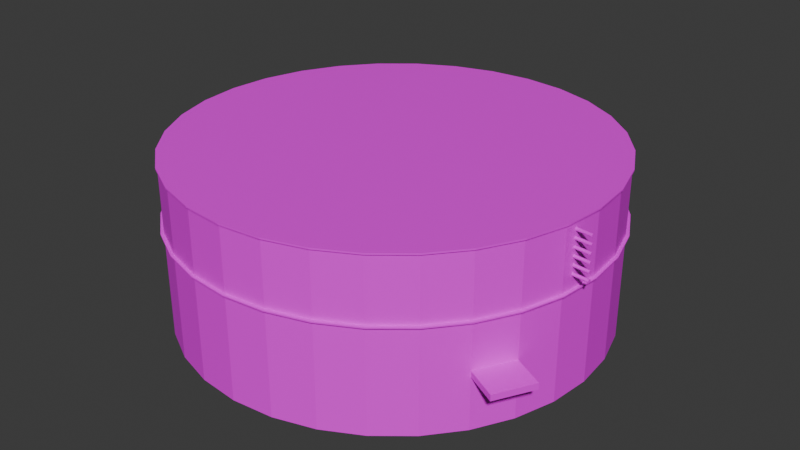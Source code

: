# Source: OilDrum.001.blend  (saved by Blender 4.1.23; exported with 4.5.12 LTS)
import bpy
from mathutils import Matrix  # noqa: F401  (used for matrix-valued properties, if any)

bpy.ops.wm.read_factory_settings(use_empty=True)
scene = bpy.context.scene
scene.name = 'Scene'

# ---- collections
col_collection = bpy.data.collections.new('Collection'); scene.collection.children.link(col_collection)

# ---- images (referenced by path relative to the original .blend; pixels are not part of the script)
import os
ASSET_DIR = os.environ.get("B2B_ASSET_DIR", "")  # directory of the original .blend (textures are referenced by path, not embedded)
HERE = os.path.dirname(os.path.abspath(__file__))  # packed textures are extracted next to this script under _unpacked/

def load_image(name, relpath, width, height, colorspace="sRGB"):
    """Load a texture the original file referenced (path relative to the .blend, or extracted next to this script)."""
    p = next((c for c in (os.path.join(HERE, relpath), os.path.join(ASSET_DIR, relpath)) if relpath and os.path.exists(c)), "")
    if p:
        img = bpy.data.images.load(p, check_existing=True)
        img.name = name
    else:  # same state as the original file: an image datablock whose file is absent (Cycles renders it pink)
        img = bpy.data.images.new(name, width, height)
        img.source = "FILE"
        img.filepath = "//" + (relpath or name)
    img.colorspace_settings.name = colorspace
    return img
img_oildrum_001_png = load_image('OilDrum.001.png', 'OilDrum.001.png', 1024, 1024, 'sRGB')

# ---- materials (node trees are filled in below, after node groups)
mat_material = bpy.data.materials.new('Material')
mat_material.alpha_threshold = 0.0
mat_material.use_transparent_shadow = False
mat_material.roughness = 0.5
mat_material.line_color = (0.0, 0.0, 0.0, 1.0)

# ---- material node trees
mat_material.use_nodes = True; mat_material.node_tree.nodes.clear()
_N = mat_material.node_tree.nodes; _L = mat_material.node_tree.links
n0 = _N.new('ShaderNodeOutputMaterial'); n0.name = 'Material Output'; n0.location = (300, 300)
n1 = _N.new('ShaderNodeBsdfPrincipled'); n1.name = 'Principled BSDF'; n1.location = (10, 300)
n1.inputs[3].default_value = 1.45
n2 = _N.new('ShaderNodeTexImage'); n2.name = 'Image Texture'; n2.location = (-280, 260)
n2.image = img_oildrum_001_png
n2.interpolation = 'Closest'
_L.new(n1.outputs[0], n0.inputs[0])
_L.new(n2.outputs[0], n1.inputs[0])
n0.is_active_output = True

# ---- world
world_world = bpy.data.worlds.new('World'); scene.world = world_world
world_world.use_nodes = True; world_world.node_tree.nodes.clear()
_N = world_world.node_tree.nodes; _L = world_world.node_tree.links
n0 = _N.new('ShaderNodeOutputWorld'); n0.name = 'World Output'; n0.location = (300, 300)
n1 = _N.new('ShaderNodeBackground'); n1.name = 'Background'; n1.location = (10, 300)
n1.inputs[0].default_value = (0.05088, 0.05088, 0.05088, 1.0)
_L.new(n1.outputs[0], n0.inputs[0])
n0.is_active_output = True
world_world.color = (0.05088, 0.05088, 0.05088)
world_world.use_sun_shadow = False
world_world.sun_shadow_jitter_overblur = 0.0

# ---- meshes
me_cylinder = bpy.data.meshes.new('Cylinder')
me_cylinder.from_pydata([(0.0, -6.521, 0.0), (0.0, -6.521, 5.159), (-1.272, -6.396, 0.0), (-1.272, -6.396, 5.159), (-2.496, -6.025, 0.0), (-2.496, -6.025, 5.159), (-3.623, -5.422, 0.0), (-3.623, -5.422, 5.159), (-4.611, -4.611, 0.0), (-4.611, -4.611, 5.159), (-5.422, -3.623, 0.0), (-5.422, -3.623, 5.159), (-6.025, -2.496, 0.0), (-6.025, -2.496, 5.159), (-6.396, -1.272, 0.0), (-6.396, -1.272, 5.159), (-6.521, 0.0, 0.0), (-6.521, 0.0, 5.159), (-6.396, 1.272, 0.0), (-6.396, 1.272, 5.159), (-6.025, 2.496, 0.0), (-6.025, 2.496, 5.159), (-5.422, 3.623, 0.0), (-5.422, 3.623, 5.159), (-4.611, 4.611, 0.0), (-4.611, 4.611, 5.159), (-3.623, 5.422, 0.0), (-3.623, 5.422, 5.159), (-2.496, 6.025, 0.0), (-2.496, 6.025, 5.159), (-1.272, 6.396, 0.0), (-1.272, 6.396, 5.159), (0.0, 6.521, 0.0), (0.0, 6.521, 5.159), (1.272, 6.396, 0.0), (1.272, 6.396, 5.159), (2.496, 6.025, 0.0), (2.496, 6.025, 5.159), (3.623, 5.422, 0.0), (3.623, 5.422, 5.159), (4.611, 4.611, 0.0), (4.611, 4.611, 5.159), (5.422, 3.623, 0.0), (5.422, 3.623, 5.159), (6.025, 2.496, 0.0), (6.025, 2.496, 5.159), (6.396, 1.272, 0.0), (6.396, 1.272, 5.159), (6.521, 0.0, 0.0), (6.521, 0.0, 5.159), (6.396, -1.272, 0.0), (6.396, -1.272, 5.159), (6.025, -2.496, 0.0), (6.025, -2.496, 5.159), (5.422, -3.623, 0.0), (5.422, -3.623, 5.159), (4.611, -4.611, 0.0), (4.611, -4.611, 5.159), (3.623, -5.422, 0.0), (3.623, -5.422, 5.159), (2.496, -6.025, 0.0), (2.496, -6.025, 5.159), (1.272, -6.396, 0.0), (1.272, -6.396, 5.159), (0.0, -6.521, 3.21), (-1.272, -6.396, 3.21), (-2.496, -6.025, 3.21), (-3.623, -5.422, 3.21), (-4.611, -4.611, 3.21), (-5.422, -3.623, 3.21), (-6.025, -2.496, 3.21), (-6.396, -1.272, 3.21), (-6.521, 0.0, 3.21), (-6.396, 1.272, 3.21), (-6.025, 2.496, 3.21), (-5.422, 3.623, 3.21), (-4.611, 4.611, 3.21), (-3.623, 5.422, 3.21), (-2.496, 6.025, 3.21), (-1.272, 6.396, 3.21), (0.0, 6.521, 3.21), (1.272, 6.396, 3.21), (2.496, 6.025, 3.21), (3.623, 5.422, 3.21), (4.611, 4.611, 3.21), (5.422, 3.623, 3.21), (6.025, 2.496, 3.21), (6.396, 1.272, 3.21), (6.521, 0.0, 3.21), (6.396, -1.272, 3.21), (6.025, -2.496, 3.21), (5.422, -3.623, 3.21), (4.611, -4.611, 3.21), (3.623, -5.422, 3.21), (2.496, -6.025, 3.21), (1.272, -6.396, 3.21), (-1.272, -6.396, 3.171), (-2.496, -6.025, 3.171), (-3.623, -5.422, 3.171), (-4.611, -4.611, 3.171), (-5.422, -3.623, 3.171), (-6.025, -2.496, 3.171), (-6.396, -1.272, 3.171), (-6.521, 0.0, 3.171), (-6.396, 1.272, 3.171), (-6.025, 2.496, 3.171), (-5.422, 3.623, 3.171), (-4.611, 4.611, 3.171), (-3.623, 5.422, 3.171), (-2.496, 6.025, 3.171), (-1.272, 6.396, 3.171), (0.0, 6.521, 3.171), (1.272, 6.396, 3.171), (2.496, 6.025, 3.171), (3.623, 5.422, 3.171), (4.611, 4.611, 3.171), (5.422, 3.623, 3.171), (6.025, 2.496, 3.171), (6.396, 1.272, 3.171), (6.521, 0.0, 3.171), (6.396, -1.272, 3.171), (6.025, -2.496, 3.171), (5.422, -3.623, 3.171), (4.611, -4.611, 3.171), (3.623, -5.422, 3.171), (2.496, -6.025, 3.171), (1.272, -6.396, 3.171), (0.0, -6.521, 3.171), (0.0, -6.521, 3.171), (0.0, -6.521, 3.21), (1.272, -6.396, 3.21), (2.496, -6.025, 3.21), (3.623, -5.422, 3.21), (4.611, -4.611, 3.21), (5.422, -3.623, 3.21), (6.025, -2.496, 3.21), (6.396, -1.272, 3.21), (6.521, 0.0, 3.21), (6.396, 1.272, 3.21), (6.025, 2.496, 3.21), (5.422, 3.623, 3.21), (4.611, 4.611, 3.21), (3.623, 5.422, 3.21), (2.496, 6.025, 3.21), (1.272, 6.396, 3.21), (0.0, 6.521, 3.21), (-1.272, 6.396, 3.21), (-2.496, 6.025, 3.21), (-3.623, 5.422, 3.21), (-4.611, 4.611, 3.21), (-5.422, 3.623, 3.21), (-6.025, 2.496, 3.21), (-6.396, 1.272, 3.21), (-6.521, 0.0, 3.21), (-6.396, -1.272, 3.21), (-6.025, -2.496, 3.21), (-5.422, -3.623, 3.21), (-4.611, -4.611, 3.21), (-3.623, -5.422, 3.21), (-2.496, -6.025, 3.21), (-1.272, -6.396, 3.21), (-1.272, -6.396, 3.171), (-2.496, -6.025, 3.171), (-3.623, -5.422, 3.171), (-4.611, -4.611, 3.171), (-5.422, -3.623, 3.171), (-6.025, -2.496, 3.171), (-6.396, -1.272, 3.171), (-6.521, 0.0, 3.171), (-6.396, 1.272, 3.171), (-6.025, 2.496, 3.171), (-5.422, 3.623, 3.171), (-4.611, 4.611, 3.171), (-3.623, 5.422, 3.171), (-2.496, 6.025, 3.171), (-1.272, 6.396, 3.171), (0.0, 6.521, 3.171), (1.272, 6.396, 3.171), (2.496, 6.025, 3.171), (3.623, 5.422, 3.171), (4.611, 4.611, 3.171), (5.422, 3.623, 3.171), (6.025, 2.496, 3.171), (6.396, 1.272, 3.171), (6.521, 0.0, 3.171), (6.396, -1.272, 3.171), (6.025, -2.496, 3.171), (5.422, -3.623, 3.171), (4.611, -4.611, 3.171), (3.623, -5.422, 3.171), (2.496, -6.025, 3.171), (1.272, -6.396, 3.171), (0.0, -6.619, 3.171), (0.0, -6.619, 3.21), (1.291, -6.492, 3.21), (2.533, -6.115, 3.21), (3.677, -5.504, 3.21), (4.68, -4.68, 3.21), (5.504, -3.677, 3.21), (6.115, -2.533, 3.21), (6.492, -1.291, 3.21), (6.619, 0.0, 3.21), (6.492, 1.291, 3.21), (6.115, 2.533, 3.21), (5.504, 3.677, 3.21), (4.68, 4.68, 3.21), (3.677, 5.504, 3.21), (2.533, 6.115, 3.21), (1.291, 6.492, 3.21), (0.0, 6.619, 3.21), (-1.291, 6.492, 3.21), (-2.533, 6.115, 3.21), (-3.677, 5.504, 3.21), (-4.68, 4.68, 3.21), (-5.504, 3.677, 3.21), (-6.115, 2.533, 3.21), (-6.492, 1.291, 3.21), (-6.619, 0.0, 3.21), (-6.492, -1.291, 3.21), (-6.115, -2.533, 3.21), (-5.504, -3.677, 3.21), (-4.68, -4.68, 3.21), (-3.677, -5.504, 3.21), (-2.533, -6.115, 3.21), (-1.291, -6.492, 3.21), (-1.291, -6.492, 3.171), (-2.533, -6.115, 3.171), (-3.677, -5.504, 3.171), (-4.68, -4.68, 3.171), (-5.504, -3.677, 3.171), (-6.115, -2.533, 3.171), (-6.492, -1.291, 3.171), (-6.619, 0.0, 3.171), (-6.492, 1.291, 3.171), (-6.115, 2.533, 3.171), (-5.504, 3.677, 3.171), (-4.68, 4.68, 3.171), (-3.677, 5.504, 3.171), (-2.533, 6.115, 3.171), (-1.291, 6.492, 3.171), (0.0, 6.619, 3.171), (1.291, 6.492, 3.171), (2.533, 6.115, 3.171), (3.677, 5.504, 3.171), (4.68, 4.68, 3.171), (5.504, 3.677, 3.171), (6.115, 2.533, 3.171), (6.492, 1.291, 3.171), (6.619, 0.0, 3.171), (6.492, -1.291, 3.171), (6.115, -2.533, 3.171), (5.504, -3.677, 3.171), (4.68, -4.68, 3.171), (3.677, -5.504, 3.171), (2.533, -6.115, 3.171), (1.291, -6.492, 3.171), (6.025, -2.496, 1.585), (5.422, -3.623, 1.769), (5.422, -3.623, 1.585), (6.959, -2.995, 1.769), (6.025, -2.496, 1.769), (6.357, -4.122, 1.585), (6.959, -2.995, 1.585), (6.357, -4.122, 1.769), (0.0, -6.521, 5.11), (-1.272, -6.396, 5.11), (-2.496, -6.025, 5.11), (-3.623, -5.422, 5.11), (-4.611, -4.611, 5.11), (-5.422, -3.623, 5.11), (-6.025, -2.496, 5.11), (-6.396, -1.272, 5.11), (-6.521, 0.0, 5.11), (-6.396, 1.272, 5.11), (-6.025, 2.496, 5.11), (-5.422, 3.623, 5.11), (-4.611, 4.611, 5.11), (-3.623, 5.422, 5.11), (-2.496, 6.025, 5.11), (-1.272, 6.396, 5.11), (0.0, 6.521, 5.11), (1.272, 6.396, 5.11), (2.496, 6.025, 5.11), (3.623, 5.422, 5.11), (4.611, 4.611, 5.11), (5.422, 3.623, 5.11), (6.025, 2.496, 5.11), (6.396, 1.272, 5.11), (6.521, 0.0, 5.11), (6.396, -1.272, 5.11), (6.025, -2.496, 5.11), (5.422, -3.623, 5.11), (4.611, -4.611, 5.11), (3.623, -5.422, 5.11), (2.496, -6.025, 5.11), (1.272, -6.396, 5.11), (-1.282, -6.444, 5.159), (0.0, -6.57, 5.159), (0.0, -6.57, 5.11), (-2.514, -6.07, 5.159), (-3.65, -5.463, 5.159), (-4.646, -4.646, 5.159), (-5.463, -3.65, 5.159), (-6.07, -2.514, 5.159), (-6.444, -1.282, 5.159), (-6.57, 0.0, 5.159), (-6.444, 1.282, 5.159), (-6.07, 2.514, 5.159), (-5.463, 3.65, 5.159), (-4.646, 4.646, 5.159), (-3.65, 5.463, 5.159), (-2.514, 6.07, 5.159), (-1.282, 6.444, 5.159), (0.0, 6.57, 5.159), (1.282, 6.444, 5.159), (2.514, 6.07, 5.159), (3.65, 5.463, 5.159), (4.646, 4.646, 5.159), (5.463, 3.65, 5.159), (6.07, 2.514, 5.159), (6.444, 1.282, 5.159), (6.57, 0.0, 5.159), (6.444, -1.282, 5.159), (6.07, -2.514, 5.159), (5.463, -3.65, 5.159), (4.646, -4.646, 5.159), (3.65, -5.463, 5.159), (2.514, -6.07, 5.159), (1.282, -6.444, 5.159), (-1.282, -6.444, 5.11), (-2.514, -6.07, 5.11), (-3.65, -5.463, 5.11), (-4.646, -4.646, 5.11), (-5.463, -3.65, 5.11), (-6.07, -2.514, 5.11), (-6.444, -1.282, 5.11), (-6.57, 0.0, 5.11), (-6.444, 1.282, 5.11), (-6.07, 2.514, 5.11), (-5.463, 3.65, 5.11), (-4.646, 4.646, 5.11), (-3.65, 5.463, 5.11), (-2.514, 6.07, 5.11), (-1.282, 6.444, 5.11), (0.0, 6.57, 5.11), (1.282, 6.444, 5.11), (2.514, 6.07, 5.11), (3.65, 5.463, 5.11), (4.646, 4.646, 5.11), (5.463, 3.65, 5.11), (6.07, 2.514, 5.11), (6.444, 1.282, 5.11), (6.57, 0.0, 5.11), (6.444, -1.282, 5.11), (6.07, -2.514, 5.11), (5.463, -3.65, 5.11), (4.646, -4.646, 5.11), (3.65, -5.463, 5.11), (2.514, -6.07, 5.11), (1.282, -6.444, 5.11), (6.388, -0.8414, 3.641), (6.388, -0.8414, 3.631), (6.388, -0.8433, 3.622), (6.388, -0.847, 3.613), (6.387, -0.8525, 3.604), (6.387, -0.8594, 3.598), (6.386, -0.8675, 3.592), (6.385, -0.8765, 3.588), (6.384, -0.8861, 3.586), (6.383, -0.8958, 3.586), (6.382, -0.9054, 3.588), (6.381, -0.9144, 3.592), (6.38, -0.9225, 3.598), (6.38, -0.9294, 3.604), (6.379, -0.9348, 3.613), (6.379, -0.9385, 3.622), (6.379, -0.9404, 3.631), (6.379, -0.9404, 3.641), (6.379, -0.9385, 3.651), (6.379, -0.9348, 3.66), (6.38, -0.9294, 3.668), (6.38, -0.9225, 3.675), (6.381, -0.9144, 3.68), (6.382, -0.9054, 3.684), (6.383, -0.8958, 3.686), (6.384, -0.8861, 3.686), (6.385, -0.8765, 3.684), (6.386, -0.8675, 3.68), (6.387, -0.8594, 3.675), (6.387, -0.8525, 3.668), (6.388, -0.847, 3.66), (6.388, -0.8433, 3.651), (6.936, -0.8953, 3.631), (6.936, -0.8953, 3.641), (6.935, -0.8972, 3.622), (6.935, -0.9009, 3.613), (6.934, -0.9064, 3.604), (6.934, -0.9133, 3.598), (6.933, -0.9214, 3.592), (6.932, -0.9304, 3.588), (6.931, -0.94, 3.586), (6.93, -0.9497, 3.586), (6.929, -0.9593, 3.588), (6.928, -0.9683, 3.592), (6.928, -0.9764, 3.598), (6.927, -0.9833, 3.604), (6.926, -0.9887, 3.613), (6.926, -0.9924, 3.622), (6.926, -0.9943, 3.631), (6.926, -0.9943, 3.641), (6.926, -0.9924, 3.651), (6.926, -0.9887, 3.66), (6.927, -0.9833, 3.668), (6.928, -0.9764, 3.675), (6.928, -0.9683, 3.68), (6.929, -0.9593, 3.684), (6.93, -0.9497, 3.686), (6.931, -0.94, 3.686), (6.932, -0.9304, 3.684), (6.933, -0.9214, 3.68), (6.934, -0.9133, 3.675), (6.934, -0.9064, 3.668), (6.935, -0.9009, 3.66), (6.935, -0.8972, 3.651), (6.388, -0.8414, 3.891), (6.388, -0.8414, 3.881), (6.388, -0.8433, 3.872), (6.388, -0.847, 3.863), (6.387, -0.8525, 3.854), (6.387, -0.8594, 3.848), (6.386, -0.8675, 3.842), (6.385, -0.8765, 3.838), (6.384, -0.8861, 3.836), (6.383, -0.8958, 3.836), (6.382, -0.9054, 3.838), (6.381, -0.9144, 3.842), (6.38, -0.9225, 3.848), (6.38, -0.9294, 3.854), (6.379, -0.9348, 3.863), (6.379, -0.9385, 3.872), (6.379, -0.9404, 3.881), (6.379, -0.9404, 3.891), (6.379, -0.9385, 3.901), (6.379, -0.9348, 3.91), (6.38, -0.9294, 3.918), (6.38, -0.9225, 3.925), (6.381, -0.9144, 3.93), (6.382, -0.9054, 3.934), (6.383, -0.8958, 3.936), (6.384, -0.8861, 3.936), (6.385, -0.8765, 3.934), (6.386, -0.8675, 3.93), (6.387, -0.8594, 3.925), (6.387, -0.8525, 3.918), (6.388, -0.847, 3.91), (6.388, -0.8433, 3.901), (6.936, -0.8953, 3.881), (6.936, -0.8953, 3.891), (6.935, -0.8972, 3.872), (6.935, -0.9009, 3.863), (6.934, -0.9064, 3.854), (6.934, -0.9133, 3.848), (6.933, -0.9214, 3.842), (6.932, -0.9304, 3.838), (6.931, -0.94, 3.836), (6.93, -0.9497, 3.836), (6.929, -0.9593, 3.838), (6.928, -0.9683, 3.842), (6.928, -0.9764, 3.848), (6.927, -0.9833, 3.854), (6.926, -0.9887, 3.863), (6.926, -0.9924, 3.872), (6.926, -0.9943, 3.881), (6.926, -0.9943, 3.891), (6.926, -0.9924, 3.901), (6.926, -0.9887, 3.91), (6.927, -0.9833, 3.918), (6.928, -0.9764, 3.925), (6.928, -0.9683, 3.93), (6.929, -0.9593, 3.934), (6.93, -0.9497, 3.936), (6.931, -0.94, 3.936), (6.932, -0.9304, 3.934), (6.933, -0.9214, 3.93), (6.934, -0.9133, 3.925), (6.934, -0.9064, 3.918), (6.935, -0.9009, 3.91), (6.935, -0.8972, 3.901), (6.388, -0.8414, 4.141), (6.388, -0.8414, 4.131), (6.388, -0.8433, 4.122), (6.388, -0.847, 4.113), (6.387, -0.8525, 4.104), (6.387, -0.8594, 4.098), (6.386, -0.8675, 4.092), (6.385, -0.8765, 4.088), (6.384, -0.8861, 4.086), (6.383, -0.8958, 4.086), (6.382, -0.9054, 4.088), (6.381, -0.9144, 4.092), (6.38, -0.9225, 4.098), (6.38, -0.9294, 4.104), (6.379, -0.9348, 4.113), (6.379, -0.9385, 4.122), (6.379, -0.9404, 4.131), (6.379, -0.9404, 4.141), (6.379, -0.9385, 4.151), (6.379, -0.9348, 4.16), (6.38, -0.9294, 4.168), (6.38, -0.9225, 4.175), (6.381, -0.9144, 4.18), (6.382, -0.9054, 4.184), (6.383, -0.8958, 4.186), (6.384, -0.8861, 4.186), (6.385, -0.8765, 4.184), (6.386, -0.8675, 4.18), (6.387, -0.8594, 4.175), (6.387, -0.8525, 4.168), (6.388, -0.847, 4.16), (6.388, -0.8433, 4.151), (6.936, -0.8953, 4.131), (6.936, -0.8953, 4.141), (6.935, -0.8972, 4.122), (6.935, -0.9009, 4.113), (6.934, -0.9064, 4.104), (6.934, -0.9133, 4.098), (6.933, -0.9214, 4.092), (6.932, -0.9304, 4.088), (6.931, -0.94, 4.086), (6.93, -0.9497, 4.086), (6.929, -0.9593, 4.088), (6.928, -0.9683, 4.092), (6.928, -0.9764, 4.098), (6.927, -0.9833, 4.104), (6.926, -0.9887, 4.113), (6.926, -0.9924, 4.122), (6.926, -0.9943, 4.131), (6.926, -0.9943, 4.141), (6.926, -0.9924, 4.151), (6.926, -0.9887, 4.16), (6.927, -0.9833, 4.168), (6.928, -0.9764, 4.175), (6.928, -0.9683, 4.18), (6.929, -0.9593, 4.184), (6.93, -0.9497, 4.186), (6.931, -0.94, 4.186), (6.932, -0.9304, 4.184), (6.933, -0.9214, 4.18), (6.934, -0.9133, 4.175), (6.934, -0.9064, 4.168), (6.935, -0.9009, 4.16), (6.935, -0.8972, 4.151), (6.388, -0.8414, 4.391), (6.388, -0.8414, 4.381), (6.388, -0.8433, 4.372), (6.388, -0.847, 4.363), (6.387, -0.8525, 4.354), (6.387, -0.8594, 4.348), (6.386, -0.8675, 4.342), (6.385, -0.8765, 4.338), (6.384, -0.8861, 4.336), (6.383, -0.8958, 4.336), (6.382, -0.9054, 4.338), (6.381, -0.9144, 4.342), (6.38, -0.9225, 4.348), (6.38, -0.9294, 4.354), (6.379, -0.9348, 4.363), (6.379, -0.9385, 4.372), (6.379, -0.9404, 4.381), (6.379, -0.9404, 4.391), (6.379, -0.9385, 4.401), (6.379, -0.9348, 4.41), (6.38, -0.9294, 4.418), (6.38, -0.9225, 4.425), (6.381, -0.9144, 4.43), (6.382, -0.9054, 4.434), (6.383, -0.8958, 4.436), (6.384, -0.8861, 4.436), (6.385, -0.8765, 4.434), (6.386, -0.8675, 4.43), (6.387, -0.8594, 4.425), (6.387, -0.8525, 4.418), (6.388, -0.847, 4.41), (6.388, -0.8433, 4.401), (6.936, -0.8953, 4.381), (6.936, -0.8953, 4.391), (6.935, -0.8972, 4.372), (6.935, -0.9009, 4.363), (6.934, -0.9064, 4.354), (6.934, -0.9133, 4.348), (6.933, -0.9214, 4.342), (6.932, -0.9304, 4.338), (6.931, -0.94, 4.336), (6.93, -0.9497, 4.336), (6.929, -0.9593, 4.338), (6.928, -0.9683, 4.342), (6.928, -0.9764, 4.348), (6.927, -0.9833, 4.354), (6.926, -0.9887, 4.363), (6.926, -0.9924, 4.372), (6.926, -0.9943, 4.381), (6.926, -0.9943, 4.391), (6.926, -0.9924, 4.401), (6.926, -0.9887, 4.41), (6.927, -0.9833, 4.418), (6.928, -0.9764, 4.425), (6.928, -0.9683, 4.43), (6.929, -0.9593, 4.434), (6.93, -0.9497, 4.436), (6.931, -0.94, 4.436), (6.932, -0.9304, 4.434), (6.933, -0.9214, 4.43), (6.934, -0.9133, 4.425), (6.934, -0.9064, 4.418), (6.935, -0.9009, 4.41), (6.935, -0.8972, 4.401), (6.388, -0.8414, 4.641), (6.388, -0.8414, 4.631), (6.388, -0.8433, 4.622), (6.388, -0.847, 4.613), (6.387, -0.8525, 4.604), (6.387, -0.8594, 4.598), (6.386, -0.8675, 4.592), (6.385, -0.8765, 4.588), (6.384, -0.8861, 4.586), (6.383, -0.8958, 4.586), (6.382, -0.9054, 4.588), (6.381, -0.9144, 4.592), (6.38, -0.9225, 4.598), (6.38, -0.9294, 4.604), (6.379, -0.9348, 4.613), (6.379, -0.9385, 4.622), (6.379, -0.9404, 4.631), (6.379, -0.9404, 4.641), (6.379, -0.9385, 4.651), (6.379, -0.9348, 4.66), (6.38, -0.9294, 4.668), (6.38, -0.9225, 4.675), (6.381, -0.9144, 4.68), (6.382, -0.9054, 4.684), (6.383, -0.8958, 4.686), (6.384, -0.8861, 4.686), (6.385, -0.8765, 4.684), (6.386, -0.8675, 4.68), (6.387, -0.8594, 4.675), (6.387, -0.8525, 4.668), (6.388, -0.847, 4.66), (6.388, -0.8433, 4.651), (6.936, -0.8953, 4.631), (6.936, -0.8953, 4.641), (6.935, -0.8972, 4.622), (6.935, -0.9009, 4.613), (6.934, -0.9064, 4.604), (6.934, -0.9133, 4.598), (6.933, -0.9214, 4.592), (6.932, -0.9304, 4.588), (6.931, -0.94, 4.586), (6.93, -0.9497, 4.586), (6.929, -0.9593, 4.588), (6.928, -0.9683, 4.592), (6.928, -0.9764, 4.598), (6.927, -0.9833, 4.604), (6.926, -0.9887, 4.613), (6.926, -0.9924, 4.622), (6.926, -0.9943, 4.631), (6.926, -0.9943, 4.641), (6.926, -0.9924, 4.651), (6.926, -0.9887, 4.66), (6.927, -0.9833, 4.668), (6.928, -0.9764, 4.675), (6.928, -0.9683, 4.68), (6.929, -0.9593, 4.684), (6.93, -0.9497, 4.686), (6.931, -0.94, 4.686), (6.932, -0.9304, 4.684), (6.933, -0.9214, 4.68), (6.934, -0.9133, 4.675), (6.934, -0.9064, 4.668), (6.935, -0.9009, 4.66), (6.935, -0.8972, 4.651), (6.388, -0.8414, 4.891), (6.388, -0.8414, 4.881), (6.388, -0.8433, 4.872), (6.388, -0.847, 4.863), (6.387, -0.8525, 4.854), (6.387, -0.8594, 4.848), (6.386, -0.8675, 4.842), (6.385, -0.8765, 4.838), (6.384, -0.8861, 4.836), (6.383, -0.8958, 4.836), (6.382, -0.9054, 4.838), (6.381, -0.9144, 4.842), (6.38, -0.9225, 4.848), (6.38, -0.9294, 4.854), (6.379, -0.9348, 4.863), (6.379, -0.9385, 4.872), (6.379, -0.9404, 4.881), (6.379, -0.9404, 4.891), (6.379, -0.9385, 4.901), (6.379, -0.9348, 4.91), (6.38, -0.9294, 4.918), (6.38, -0.9225, 4.925), (6.381, -0.9144, 4.93), (6.382, -0.9054, 4.934), (6.383, -0.8958, 4.936), (6.384, -0.8861, 4.936), (6.385, -0.8765, 4.934), (6.386, -0.8675, 4.93), (6.387, -0.8594, 4.925), (6.387, -0.8525, 4.918), (6.388, -0.847, 4.91), (6.388, -0.8433, 4.901), (6.936, -0.8953, 4.881), (6.936, -0.8953, 4.891), (6.935, -0.8972, 4.872), (6.935, -0.9009, 4.863), (6.934, -0.9064, 4.854), (6.934, -0.9133, 4.848), (6.933, -0.9214, 4.842), (6.932, -0.9304, 4.838), (6.931, -0.94, 4.836), (6.93, -0.9497, 4.836), (6.929, -0.9593, 4.838), (6.928, -0.9683, 4.842), (6.928, -0.9764, 4.848), (6.927, -0.9833, 4.854), (6.926, -0.9887, 4.863), (6.926, -0.9924, 4.872), (6.926, -0.9943, 4.881), (6.926, -0.9943, 4.891), (6.926, -0.9924, 4.901), (6.926, -0.9887, 4.91), (6.927, -0.9833, 4.918), (6.928, -0.9764, 4.925), (6.928, -0.9683, 4.93), (6.929, -0.9593, 4.934), (6.93, -0.9497, 4.936), (6.931, -0.94, 4.936), (6.932, -0.9304, 4.934), (6.933, -0.9214, 4.93), (6.934, -0.9133, 4.925), (6.934, -0.9064, 4.918), (6.935, -0.9009, 4.91), (6.935, -0.8972, 4.901)], [], [(37, 39, 316, 315), (295, 294, 358, 359), (19, 21, 307, 306), (269, 268, 332, 333), (264, 295, 359, 298), (270, 269, 333, 334), (53, 55, 324, 323), (1, 3, 296, 297), (271, 270, 334, 335), (35, 37, 315, 314), (17, 19, 306, 305), (272, 271, 335, 336), (273, 272, 336, 337), (51, 53, 323, 322), (274, 273, 337, 338), (33, 35, 314, 313), (15, 17, 305, 304), (275, 274, 338, 339), (276, 275, 339, 340), (49, 51, 322, 321), (277, 276, 340, 341), (31, 33, 313, 312), (13, 15, 304, 303), (278, 277, 341, 342), (279, 278, 342, 343), (47, 49, 321, 320), (280, 279, 343, 344), (29, 31, 312, 311), (11, 13, 303, 302), (281, 280, 344, 345), (3, 1, 63, 61, 59, 57, 55, 53, 51, 49, 47, 45, 43, 41, 39, 37, 35, 33, 31, 29, 27, 25, 23, 21, 19, 17, 15, 13, 11, 9, 7, 5), (63, 1, 297, 328), (282, 281, 345, 346), (0, 2, 4, 6, 8, 10, 12, 14, 16, 18, 20, 22, 24, 26, 28, 30, 32, 34, 36, 38, 40, 42, 44, 46, 48, 50, 52, 54, 56, 58, 60, 62), (116, 115, 180, 181), (90, 91, 134, 135), (64, 65, 160, 129), (115, 114, 179, 180), (91, 92, 133, 134), (65, 66, 159, 160), (114, 113, 178, 179), (92, 93, 132, 133), (66, 67, 158, 159), (113, 112, 177, 178), (93, 94, 131, 132), (67, 68, 157, 158), (112, 111, 176, 177), (94, 95, 130, 131), (68, 69, 156, 157), (111, 110, 175, 176), (95, 64, 129, 130), (69, 70, 155, 156), (110, 109, 174, 175), (70, 71, 154, 155), (109, 108, 173, 174), (71, 72, 153, 154), (108, 107, 172, 173), (72, 73, 152, 153), (107, 106, 171, 172), (73, 74, 151, 152), (106, 105, 170, 171), (74, 75, 150, 151), (105, 104, 169, 170), (75, 76, 149, 150), (104, 103, 168, 169), (76, 77, 148, 149), (0, 127, 96, 2), (2, 96, 97, 4), (4, 97, 98, 6), (6, 98, 99, 8), (8, 99, 100, 10), (10, 100, 101, 12), (12, 101, 102, 14), (14, 102, 103, 16), (16, 103, 104, 18), (18, 104, 105, 20), (20, 105, 106, 22), (22, 106, 107, 24), (24, 107, 108, 26), (26, 108, 109, 28), (28, 109, 110, 30), (30, 110, 111, 32), (32, 111, 112, 34), (34, 112, 113, 36), (36, 113, 114, 38), (38, 114, 115, 40), (40, 115, 116, 42), (42, 116, 117, 44), (44, 117, 118, 46), (46, 118, 119, 48), (48, 119, 120, 50), (50, 120, 121, 260, 256, 52), (52, 256, 258, 54), (54, 258, 257, 122, 123, 56), (56, 123, 124, 58), (58, 124, 125, 60), (60, 125, 126, 62), (62, 126, 127, 0), (163, 162, 226, 227), (189, 188, 252, 253), (142, 141, 205, 206), (162, 161, 225, 226), (188, 187, 251, 252), (141, 140, 204, 205), (161, 128, 192, 225), (187, 186, 250, 251), (140, 139, 203, 204), (186, 185, 249, 250), (139, 138, 202, 203), (185, 184, 248, 249), (138, 137, 201, 202), (184, 183, 247, 248), (137, 136, 200, 201), (183, 182, 246, 247), (136, 135, 199, 200), (182, 181, 245, 246), (135, 134, 198, 199), (129, 160, 224, 193), (181, 180, 244, 245), (134, 133, 197, 198), (160, 159, 223, 224), (180, 179, 243, 244), (133, 132, 196, 197), (159, 158, 222, 223), (179, 178, 242, 243), (132, 131, 195, 196), (158, 157, 221, 222), (178, 177, 241, 242), (131, 130, 194, 195), (157, 156, 220, 221), (89, 90, 135, 136), (117, 116, 181, 182), (88, 89, 136, 137), (118, 117, 182, 183), (87, 88, 137, 138), (119, 118, 183, 184), (86, 87, 138, 139), (120, 119, 184, 185), (85, 86, 139, 140), (121, 120, 185, 186), (84, 85, 140, 141), (122, 121, 186, 187), (96, 127, 128, 161), (83, 84, 141, 142), (123, 122, 187, 188), (97, 96, 161, 162), (82, 83, 142, 143), (124, 123, 188, 189), (98, 97, 162, 163), (81, 82, 143, 144), (125, 124, 189, 190), (99, 98, 163, 164), (80, 81, 144, 145), (126, 125, 190, 191), (100, 99, 164, 165), (79, 80, 145, 146), (127, 126, 191, 128), (101, 100, 165, 166), (78, 79, 146, 147), (102, 101, 166, 167), (77, 78, 147, 148), (103, 102, 167, 168), (255, 194, 193, 192), (254, 195, 194, 255), (253, 196, 195, 254), (252, 197, 196, 253), (251, 198, 197, 252), (250, 199, 198, 251), (249, 200, 199, 250), (248, 201, 200, 249), (247, 202, 201, 248), (246, 203, 202, 247), (245, 204, 203, 246), (244, 205, 204, 245), (243, 206, 205, 244), (242, 207, 206, 243), (241, 208, 207, 242), (240, 209, 208, 241), (239, 210, 209, 240), (238, 211, 210, 239), (237, 212, 211, 238), (236, 213, 212, 237), (235, 214, 213, 236), (234, 215, 214, 235), (233, 216, 215, 234), (232, 217, 216, 233), (231, 218, 217, 232), (230, 219, 218, 231), (229, 220, 219, 230), (228, 221, 220, 229), (227, 222, 221, 228), (226, 223, 222, 227), (225, 224, 223, 226), (192, 193, 224, 225), (143, 142, 206, 207), (190, 189, 253, 254), (164, 163, 227, 228), (144, 143, 207, 208), (191, 190, 254, 255), (165, 164, 228, 229), (145, 144, 208, 209), (128, 191, 255, 192), (166, 165, 229, 230), (146, 145, 209, 210), (167, 166, 230, 231), (147, 146, 210, 211), (168, 167, 231, 232), (148, 147, 211, 212), (169, 168, 232, 233), (149, 148, 212, 213), (170, 169, 233, 234), (150, 149, 213, 214), (171, 170, 234, 235), (151, 150, 214, 215), (172, 171, 235, 236), (152, 151, 215, 216), (173, 172, 236, 237), (153, 152, 216, 217), (174, 173, 237, 238), (154, 153, 217, 218), (175, 174, 238, 239), (155, 154, 218, 219), (176, 175, 239, 240), (156, 155, 219, 220), (130, 129, 193, 194), (177, 176, 240, 241), (260, 121, 122, 257), (258, 256, 262, 261), (260, 257, 263, 259), (262, 259, 263, 261), (256, 260, 259, 262), (257, 258, 261, 263), (95, 295, 264, 64), (94, 294, 295, 95), (93, 293, 294, 94), (92, 292, 293, 93), (91, 291, 292, 92), (90, 290, 291, 91), (89, 289, 290, 90), (88, 288, 289, 89), (87, 287, 288, 88), (86, 286, 287, 87), (85, 285, 286, 86), (84, 284, 285, 85), (83, 283, 284, 84), (82, 282, 283, 83), (81, 281, 282, 82), (80, 280, 281, 81), (79, 279, 280, 80), (78, 278, 279, 79), (77, 277, 278, 78), (76, 276, 277, 77), (75, 275, 276, 76), (74, 274, 275, 75), (73, 273, 274, 74), (72, 272, 273, 73), (71, 271, 272, 72), (70, 270, 271, 71), (69, 269, 270, 70), (68, 268, 269, 69), (67, 267, 268, 68), (66, 266, 267, 67), (65, 265, 266, 66), (64, 264, 265, 65), (298, 297, 296, 329), (329, 296, 299, 330), (330, 299, 300, 331), (331, 300, 301, 332), (332, 301, 302, 333), (333, 302, 303, 334), (334, 303, 304, 335), (335, 304, 305, 336), (336, 305, 306, 337), (337, 306, 307, 338), (338, 307, 308, 339), (339, 308, 309, 340), (340, 309, 310, 341), (341, 310, 311, 342), (342, 311, 312, 343), (343, 312, 313, 344), (344, 313, 314, 345), (345, 314, 315, 346), (346, 315, 316, 347), (347, 316, 317, 348), (348, 317, 318, 349), (349, 318, 319, 350), (350, 319, 320, 351), (351, 320, 321, 352), (352, 321, 322, 353), (353, 322, 323, 354), (354, 323, 324, 355), (355, 324, 325, 356), (356, 325, 326, 357), (357, 326, 327, 358), (358, 327, 328, 359), (359, 328, 297, 298), (268, 267, 331, 332), (294, 293, 357, 358), (55, 57, 325, 324), (267, 266, 330, 331), (293, 292, 356, 357), (3, 5, 299, 296), (266, 265, 329, 330), (21, 23, 308, 307), (292, 291, 355, 356), (39, 41, 317, 316), (265, 264, 298, 329), (291, 290, 354, 355), (57, 59, 326, 325), (290, 289, 353, 354), (5, 7, 300, 299), (23, 25, 309, 308), (289, 288, 352, 353), (41, 43, 318, 317), (288, 287, 351, 352), (59, 61, 327, 326), (287, 286, 350, 351), (7, 9, 301, 300), (25, 27, 310, 309), (286, 285, 349, 350), (43, 45, 319, 318), (285, 284, 348, 349), (61, 63, 328, 327), (9, 11, 302, 301), (284, 283, 347, 348), (27, 29, 311, 310), (283, 282, 346, 347), (45, 47, 320, 319), (361, 392, 394, 362), (362, 394, 395, 363), (363, 395, 396, 364), (364, 396, 397, 365), (365, 397, 398, 366), (366, 398, 399, 367), (367, 399, 400, 368), (368, 400, 401, 369), (369, 401, 402, 370), (370, 402, 403, 371), (371, 403, 404, 372), (372, 404, 405, 373), (373, 405, 406, 374), (374, 406, 407, 375), (375, 407, 408, 376), (376, 408, 409, 377), (377, 409, 410, 378), (378, 410, 411, 379), (379, 411, 412, 380), (380, 412, 413, 381), (381, 413, 414, 382), (382, 414, 415, 383), (383, 415, 416, 384), (384, 416, 417, 385), (385, 417, 418, 386), (386, 418, 419, 387), (387, 419, 420, 388), (388, 420, 421, 389), (389, 421, 422, 390), (390, 422, 423, 391), (391, 423, 393, 360), (360, 361, 362, 363, 364, 365, 366, 367, 368, 369, 370, 371, 372, 373, 374, 375, 376, 377, 378, 379, 380, 381, 382, 383, 384, 385, 386, 387, 388, 389, 390, 391), (392, 393, 423, 422, 421, 420, 419, 418, 417, 416, 415, 414, 413, 412, 411, 410, 409, 408, 407, 406, 405, 404, 403, 402, 401, 400, 399, 398, 397, 396, 395, 394), (360, 393, 392, 361), (425, 456, 458, 426), (426, 458, 459, 427), (427, 459, 460, 428), (428, 460, 461, 429), (429, 461, 462, 430), (430, 462, 463, 431), (431, 463, 464, 432), (432, 464, 465, 433), (433, 465, 466, 434), (434, 466, 467, 435), (435, 467, 468, 436), (436, 468, 469, 437), (437, 469, 470, 438), (438, 470, 471, 439), (439, 471, 472, 440), (440, 472, 473, 441), (441, 473, 474, 442), (442, 474, 475, 443), (443, 475, 476, 444), (444, 476, 477, 445), (445, 477, 478, 446), (446, 478, 479, 447), (447, 479, 480, 448), (448, 480, 481, 449), (449, 481, 482, 450), (450, 482, 483, 451), (451, 483, 484, 452), (452, 484, 485, 453), (453, 485, 486, 454), (454, 486, 487, 455), (455, 487, 457, 424), (424, 425, 426, 427, 428, 429, 430, 431, 432, 433, 434, 435, 436, 437, 438, 439, 440, 441, 442, 443, 444, 445, 446, 447, 448, 449, 450, 451, 452, 453, 454, 455), (456, 457, 487, 486, 485, 484, 483, 482, 481, 480, 479, 478, 477, 476, 475, 474, 473, 472, 471, 470, 469, 468, 467, 466, 465, 464, 463, 462, 461, 460, 459, 458), (424, 457, 456, 425), (489, 520, 522, 490), (490, 522, 523, 491), (491, 523, 524, 492), (492, 524, 525, 493), (493, 525, 526, 494), (494, 526, 527, 495), (495, 527, 528, 496), (496, 528, 529, 497), (497, 529, 530, 498), (498, 530, 531, 499), (499, 531, 532, 500), (500, 532, 533, 501), (501, 533, 534, 502), (502, 534, 535, 503), (503, 535, 536, 504), (504, 536, 537, 505), (505, 537, 538, 506), (506, 538, 539, 507), (507, 539, 540, 508), (508, 540, 541, 509), (509, 541, 542, 510), (510, 542, 543, 511), (511, 543, 544, 512), (512, 544, 545, 513), (513, 545, 546, 514), (514, 546, 547, 515), (515, 547, 548, 516), (516, 548, 549, 517), (517, 549, 550, 518), (518, 550, 551, 519), (519, 551, 521, 488), (488, 489, 490, 491, 492, 493, 494, 495, 496, 497, 498, 499, 500, 501, 502, 503, 504, 505, 506, 507, 508, 509, 510, 511, 512, 513, 514, 515, 516, 517, 518, 519), (520, 521, 551, 550, 549, 548, 547, 546, 545, 544, 543, 542, 541, 540, 539, 538, 537, 536, 535, 534, 533, 532, 531, 530, 529, 528, 527, 526, 525, 524, 523, 522), (488, 521, 520, 489), (553, 584, 586, 554), (554, 586, 587, 555), (555, 587, 588, 556), (556, 588, 589, 557), (557, 589, 590, 558), (558, 590, 591, 559), (559, 591, 592, 560), (560, 592, 593, 561), (561, 593, 594, 562), (562, 594, 595, 563), (563, 595, 596, 564), (564, 596, 597, 565), (565, 597, 598, 566), (566, 598, 599, 567), (567, 599, 600, 568), (568, 600, 601, 569), (569, 601, 602, 570), (570, 602, 603, 571), (571, 603, 604, 572), (572, 604, 605, 573), (573, 605, 606, 574), (574, 606, 607, 575), (575, 607, 608, 576), (576, 608, 609, 577), (577, 609, 610, 578), (578, 610, 611, 579), (579, 611, 612, 580), (580, 612, 613, 581), (581, 613, 614, 582), (582, 614, 615, 583), (583, 615, 585, 552), (552, 553, 554, 555, 556, 557, 558, 559, 560, 561, 562, 563, 564, 565, 566, 567, 568, 569, 570, 571, 572, 573, 574, 575, 576, 577, 578, 579, 580, 581, 582, 583), (584, 585, 615, 614, 613, 612, 611, 610, 609, 608, 607, 606, 605, 604, 603, 602, 601, 600, 599, 598, 597, 596, 595, 594, 593, 592, 591, 590, 589, 588, 587, 586), (552, 585, 584, 553), (617, 648, 650, 618), (618, 650, 651, 619), (619, 651, 652, 620), (620, 652, 653, 621), (621, 653, 654, 622), (622, 654, 655, 623), (623, 655, 656, 624), (624, 656, 657, 625), (625, 657, 658, 626), (626, 658, 659, 627), (627, 659, 660, 628), (628, 660, 661, 629), (629, 661, 662, 630), (630, 662, 663, 631), (631, 663, 664, 632), (632, 664, 665, 633), (633, 665, 666, 634), (634, 666, 667, 635), (635, 667, 668, 636), (636, 668, 669, 637), (637, 669, 670, 638), (638, 670, 671, 639), (639, 671, 672, 640), (640, 672, 673, 641), (641, 673, 674, 642), (642, 674, 675, 643), (643, 675, 676, 644), (644, 676, 677, 645), (645, 677, 678, 646), (646, 678, 679, 647), (647, 679, 649, 616), (616, 617, 618, 619, 620, 621, 622, 623, 624, 625, 626, 627, 628, 629, 630, 631, 632, 633, 634, 635, 636, 637, 638, 639, 640, 641, 642, 643, 644, 645, 646, 647), (648, 649, 679, 678, 677, 676, 675, 674, 673, 672, 671, 670, 669, 668, 667, 666, 665, 664, 663, 662, 661, 660, 659, 658, 657, 656, 655, 654, 653, 652, 651, 650), (616, 649, 648, 617), (681, 712, 714, 682), (682, 714, 715, 683), (683, 715, 716, 684), (684, 716, 717, 685), (685, 717, 718, 686), (686, 718, 719, 687), (687, 719, 720, 688), (688, 720, 721, 689), (689, 721, 722, 690), (690, 722, 723, 691), (691, 723, 724, 692), (692, 724, 725, 693), (693, 725, 726, 694), (694, 726, 727, 695), (695, 727, 728, 696), (696, 728, 729, 697), (697, 729, 730, 698), (698, 730, 731, 699), (699, 731, 732, 700), (700, 732, 733, 701), (701, 733, 734, 702), (702, 734, 735, 703), (703, 735, 736, 704), (704, 736, 737, 705), (705, 737, 738, 706), (706, 738, 739, 707), (707, 739, 740, 708), (708, 740, 741, 709), (709, 741, 742, 710), (710, 742, 743, 711), (711, 743, 713, 680), (680, 681, 682, 683, 684, 685, 686, 687, 688, 689, 690, 691, 692, 693, 694, 695, 696, 697, 698, 699, 700, 701, 702, 703, 704, 705, 706, 707, 708, 709, 710, 711), (712, 713, 743, 742, 741, 740, 739, 738, 737, 736, 735, 734, 733, 732, 731, 730, 729, 728, 727, 726, 725, 724, 723, 722, 721, 720, 719, 718, 717, 716, 715, 714), (680, 713, 712, 681)])
_uv = me_cylinder.uv_layers.new(name='UVMap')
_uv.uv.foreach_set('vector', [0.225, 0.02827, 0.2137, 0.05045, 0.2137, 0.05045, 0.225, 0.02827, 0.03125, 0.9952, 0.0625, 0.9952, 0.0625, 0.9952, 0.03125, 0.9952, 0.3141, 0.2032, 0.3104, 0.1582, 0.3104, 0.1582, 0.3141, 0.2032, 0.8438, 0.9952, 0.875, 0.9952, 0.875, 0.9952, 0.8438, 0.9952, 0.0, 0.9952, 0.03125, 0.9952, 0.03125, 0.9952, 0.0, 0.9952, 0.8125, 0.9952, 0.8438, 0.9952, 0.8438, 0.9952, 0.8125, 0.9952, 0.1896, 0.3418, 0.1956, 0.3833, 0.1956, 0.3833, 0.1896, 0.3418, 0.25, 0.49, 0.2628, 0.4854, 0.2628, 0.4854, 0.25, 0.49, 0.7812, 0.9952, 0.8125, 0.9952, 0.8125, 0.9952, 0.7812, 0.9952, 0.2372, 0.01461, 0.225, 0.02827, 0.225, 0.02827, 0.2372, 0.01461, 0.3154, 0.25, 0.3141, 0.2032, 0.3141, 0.2032, 0.3154, 0.25, 0.75, 0.9952, 0.7812, 0.9952, 0.7812, 0.9952, 0.75, 0.9952, 0.7188, 0.9952, 0.75, 0.9952, 0.75, 0.9952, 0.7188, 0.9952, 0.1859, 0.2968, 0.1896, 0.3418, 0.1896, 0.3418, 0.1859, 0.2968, 0.6875, 0.9952, 0.7188, 0.9952, 0.7188, 0.9952, 0.6875, 0.9952, 0.25, 0.01, 0.2372, 0.01461, 0.2372, 0.01461, 0.25, 0.01, 0.3141, 0.2968, 0.3154, 0.25, 0.3154, 0.25, 0.3141, 0.2968, 0.6562, 0.9952, 0.6875, 0.9952, 0.6875, 0.9952, 0.6562, 0.9952, 0.625, 0.9952, 0.6562, 0.9952, 0.6562, 0.9952, 0.625, 0.9952, 0.1846, 0.25, 0.1859, 0.2968, 0.1859, 0.2968, 0.1846, 0.25, 0.5938, 0.9952, 0.625, 0.9952, 0.625, 0.9952, 0.5938, 0.9952, 0.2628, 0.01461, 0.25, 0.01, 0.25, 0.01, 0.2628, 0.01461, 0.3104, 0.3418, 0.3141, 0.2968, 0.3141, 0.2968, 0.3104, 0.3418, 0.5625, 0.9952, 0.5938, 0.9952, 0.5938, 0.9952, 0.5625, 0.9952, 0.5312, 0.9952, 0.5625, 0.9952, 0.5625, 0.9952, 0.5312, 0.9952, 0.1859, 0.2032, 0.1846, 0.25, 0.1846, 0.25, 0.1859, 0.2032, 0.5, 0.9952, 0.5312, 0.9952, 0.5312, 0.9952, 0.5, 0.9952, 0.275, 0.02827, 0.2628, 0.01461, 0.2628, 0.01461, 0.275, 0.02827, 0.3044, 0.3833, 0.3104, 0.3418, 0.3104, 0.3418, 0.3044, 0.3833, 0.4688, 0.9952, 0.5, 0.9952, 0.5, 0.9952, 0.4688, 0.9952, 0.2628, 0.4854, 0.25, 0.49, 0.2372, 0.4854, 0.225, 0.4717, 0.2137, 0.4496, 0.2038, 0.4197, 0.1956, 0.3833, 0.1896, 0.3418, 0.1859, 0.2968, 0.1846, 0.25, 0.1859, 0.2032, 0.1896, 0.1582, 0.1956, 0.1167, 0.2038, 0.08029, 0.2137, 0.05045, 0.225, 0.02827, 0.2372, 0.01461, 0.25, 0.01, 0.2628, 0.01461, 0.275, 0.02827, 0.2863, 0.05045, 0.2962, 0.08029, 0.3044, 0.1167, 0.3104, 0.1582, 0.3141, 0.2032, 0.3154, 0.25, 0.3141, 0.2968, 0.3104, 0.3418, 0.3044, 0.3833, 0.2962, 0.4197, 0.2863, 0.4496, 0.275, 0.4717, 0.2372, 0.4854, 0.25, 0.49, 0.25, 0.49, 0.2372, 0.4854, 0.4375, 0.9952, 0.4688, 0.9952, 0.4688, 0.9952, 0.4375, 0.9952, 0.75, 0.49, 0.7616, 0.4854, 0.7728, 0.4717, 0.7831, 0.4496, 0.7922, 0.4197, 0.7996, 0.3833, 0.8051, 0.3418, 0.8085, 0.2968, 0.8096, 0.25, 0.8085, 0.2032, 0.8051, 0.1582, 0.7996, 0.1167, 0.7922, 0.08029, 0.7831, 0.05045, 0.7728, 0.02827, 0.7616, 0.01461, 0.75, 0.01, 0.7384, 0.01461, 0.7272, 0.02827, 0.7169, 0.05045, 0.7078, 0.08029, 0.7004, 0.1167, 0.6949, 0.1582, 0.6915, 0.2032, 0.6904, 0.25, 0.6915, 0.2968, 0.6949, 0.3418, 0.7004, 0.3833, 0.7078, 0.4197, 0.7169, 0.4496, 0.7272, 0.4717, 0.7384, 0.4854, 0.3438, 0.8073, 0.375, 0.8073, 0.375, 0.8073, 0.3438, 0.8073, 0.1875, 0.8111, 0.1562, 0.8111, 0.1562, 0.8111, 0.1875, 0.8111, 1.0, 0.8111, 0.9688, 0.8111, 0.9688, 0.8111, 1.0, 0.8111, 0.375, 0.8073, 0.4062, 0.8073, 0.4062, 0.8073, 0.375, 0.8073, 0.1562, 0.8111, 0.125, 0.8111, 0.125, 0.8111, 0.1562, 0.8111, 0.9688, 0.8111, 0.9375, 0.8111, 0.9375, 0.8111, 0.9688, 0.8111, 0.4062, 0.8073, 0.4375, 0.8073, 0.4375, 0.8073, 0.4062, 0.8073, 0.125, 0.8111, 0.09375, 0.8111, 0.09375, 0.8111, 0.125, 0.8111, 0.9375, 0.8111, 0.9062, 0.8111, 0.9062, 0.8111, 0.9375, 0.8111, 0.4375, 0.8073, 0.4688, 0.8073, 0.4688, 0.8073, 0.4375, 0.8073, 0.09375, 0.8111, 0.0625, 0.8111, 0.0625, 0.8111, 0.09375, 0.8111, 0.9062, 0.8111, 0.875, 0.8111, 0.875, 0.8111, 0.9062, 0.8111, 0.4688, 0.8073, 0.5, 0.8073, 0.5, 0.8073, 0.4688, 0.8073, 0.0625, 0.8111, 0.03125, 0.8111, 0.03125, 0.8111, 0.0625, 0.8111, 0.875, 0.8111, 0.8438, 0.8111, 0.8438, 0.8111, 0.875, 0.8111, 0.5, 0.8073, 0.5312, 0.8073, 0.5312, 0.8073, 0.5, 0.8073, 0.03125, 0.8111, 0.0, 0.8111, 0.0, 0.8111, 0.03125, 0.8111, 0.8438, 0.8111, 0.8125, 0.8111, 0.8125, 0.8111, 0.8438, 0.8111, 0.5312, 0.8073, 0.5625, 0.8073, 0.5625, 0.8073, 0.5312, 0.8073, 0.8125, 0.8111, 0.7812, 0.8111, 0.7812, 0.8111, 0.8125, 0.8111, 0.5625, 0.8073, 0.5938, 0.8073, 0.5938, 0.8073, 0.5625, 0.8073, 0.7812, 0.8111, 0.75, 0.8111, 0.75, 0.8111, 0.7812, 0.8111, 0.5938, 0.8073, 0.625, 0.8073, 0.625, 0.8073, 0.5938, 0.8073, 0.75, 0.8111, 0.7188, 0.8111, 0.7188, 0.8111, 0.75, 0.8111, 0.625, 0.8073, 0.6562, 0.8073, 0.6562, 0.8073, 0.625, 0.8073, 0.7188, 0.8111, 0.6875, 0.8111, 0.6875, 0.8111, 0.7188, 0.8111, 0.6562, 0.8073, 0.6875, 0.8073, 0.6875, 0.8073, 0.6562, 0.8073, 0.6875, 0.8111, 0.6562, 0.8111, 0.6562, 0.8111, 0.6875, 0.8111, 0.6875, 0.8073, 0.7188, 0.8073, 0.7188, 0.8073, 0.6875, 0.8073, 0.6562, 0.8111, 0.625, 0.8111, 0.625, 0.8111, 0.6562, 0.8111, 0.7188, 0.8073, 0.75, 0.8073, 0.75, 0.8073, 0.7188, 0.8073, 0.625, 0.8111, 0.5938, 0.8111, 0.5938, 0.8111, 0.625, 0.8111, 1.0, 0.5, 1.0, 0.8073, 0.9688, 0.8073, 0.9688, 0.5, 0.9688, 0.5, 0.9688, 0.8073, 0.9375, 0.8073, 0.9375, 0.5, 0.9375, 0.5, 0.9375, 0.8073, 0.9062, 0.8073, 0.9062, 0.5, 0.9062, 0.5, 0.9062, 0.8073, 0.875, 0.8073, 0.875, 0.5, 0.875, 0.5, 0.875, 0.8073, 0.8438, 0.8073, 0.8438, 0.5, 0.8438, 0.5, 0.8438, 0.8073, 0.8125, 0.8073, 0.8125, 0.5, 0.8125, 0.5, 0.8125, 0.8073, 0.7812, 0.8073, 0.7812, 0.5, 0.7812, 0.5, 0.7812, 0.8073, 0.75, 0.8073, 0.75, 0.5, 0.75, 0.5, 0.75, 0.8073, 0.7188, 0.8073, 0.7188, 0.5, 0.7188, 0.5, 0.7188, 0.8073, 0.6875, 0.8073, 0.6875, 0.5, 0.6875, 0.5, 0.6875, 0.8073, 0.6562, 0.8073, 0.6562, 0.5, 0.6562, 0.5, 0.6562, 0.8073, 0.625, 0.8073, 0.625, 0.5, 0.625, 0.5, 0.625, 0.8073, 0.5938, 0.8073, 0.5938, 0.5, 0.5938, 0.5, 0.5938, 0.8073, 0.5625, 0.8073, 0.5625, 0.5, 0.5625, 0.5, 0.5625, 0.8073, 0.5312, 0.8073, 0.5312, 0.5, 0.5312, 0.5, 0.5312, 0.8073, 0.5, 0.8073, 0.5, 0.5, 0.5, 0.5, 0.5, 0.8073, 0.4688, 0.8073, 0.4688, 0.5, 0.4688, 0.5, 0.4688, 0.8073, 0.4375, 0.8073, 0.4375, 0.5, 0.4375, 0.5, 0.4375, 0.8073, 0.4062, 0.8073, 0.4062, 0.5, 0.4062, 0.5, 0.4062, 0.8073, 0.375, 0.8073, 0.375, 0.5, 0.375, 0.5, 0.375, 0.8073, 0.3438, 0.8073, 0.3438, 0.5, 0.3438, 0.5, 0.3438, 0.8073, 0.3125, 0.8073, 0.3125, 0.5, 0.3125, 0.5, 0.3125, 0.8073, 0.2812, 0.8073, 0.2812, 0.5, 0.2812, 0.5, 0.2812, 0.8073, 0.25, 0.8073, 0.25, 0.5, 0.25, 0.5, 0.25, 0.8073, 0.2188, 0.8073, 0.2188, 0.5, 0.2188, 0.5, 0.2188, 0.8073, 0.1875, 0.8073, 0.1875, 0.6715, 0.1875, 0.6536, 0.1875, 0.5, 0.1875, 0.5, 0.1875, 0.6536, 0.1562, 0.6536, 0.1562, 0.5, 0.1562, 0.5, 0.1562, 0.6536, 0.1563, 0.6715, 0.1562, 0.8073, 0.125, 0.8073, 0.125, 0.5, 0.125, 0.5, 0.125, 0.8073, 0.09375, 0.8073, 0.09375, 0.5, 0.09375, 0.5, 0.09375, 0.8073, 0.0625, 0.8073, 0.0625, 0.5, 0.0625, 0.5, 0.0625, 0.8073, 0.03125, 0.8073, 0.03125, 0.5, 0.03125, 0.5, 0.03125, 0.8073, 0.0, 0.8073, 0.0, 0.5, 0.9062, 0.8073, 0.9375, 0.8073, 0.9375, 0.8073, 0.9062, 0.8073, 0.09375, 0.8073, 0.125, 0.8073, 0.125, 0.8073, 0.09375, 0.8073, 0.4062, 0.8111, 0.375, 0.8111, 0.375, 0.8111, 0.4062, 0.8111, 0.9375, 0.8073, 0.9688, 0.8073, 0.9688, 0.8073, 0.9375, 0.8073, 0.125, 0.8073, 0.1562, 0.8073, 0.1562, 0.8073, 0.125, 0.8073, 0.375, 0.8111, 0.3438, 0.8111, 0.3438, 0.8111, 0.375, 0.8111, 0.9688, 0.8073, 1.0, 0.8073, 1.0, 0.8073, 0.9688, 0.8073, 0.1562, 0.8073, 0.1875, 0.8073, 0.1875, 0.8073, 0.1562, 0.8073, 0.3438, 0.8111, 0.3125, 0.8111, 0.3125, 0.8111, 0.3438, 0.8111, 0.1875, 0.8073, 0.2188, 0.8073, 0.2188, 0.8073, 0.1875, 0.8073, 0.3125, 0.8111, 0.2812, 0.8111, 0.2812, 0.8111, 0.3125, 0.8111, 0.2188, 0.8073, 0.25, 0.8073, 0.25, 0.8073, 0.2188, 0.8073, 0.2812, 0.8111, 0.25, 0.8111, 0.25, 0.8111, 0.2812, 0.8111, 0.25, 0.8073, 0.2812, 0.8073, 0.2812, 0.8073, 0.25, 0.8073, 0.25, 0.8111, 0.2188, 0.8111, 0.2188, 0.8111, 0.25, 0.8111, 0.2812, 0.8073, 0.3125, 0.8073, 0.3125, 0.8073, 0.2812, 0.8073, 0.2188, 0.8111, 0.1875, 0.8111, 0.1875, 0.8111, 0.2188, 0.8111, 0.3125, 0.8073, 0.3438, 0.8073, 0.3438, 0.8073, 0.3125, 0.8073, 0.1875, 0.8111, 0.1562, 0.8111, 0.1562, 0.8111, 0.1875, 0.8111, 1.0, 0.8111, 0.9688, 0.8111, 0.9688, 0.8111, 1.0, 0.8111, 0.3438, 0.8073, 0.375, 0.8073, 0.375, 0.8073, 0.3438, 0.8073, 0.1562, 0.8111, 0.125, 0.8111, 0.125, 0.8111, 0.1562, 0.8111, 0.9688, 0.8111, 0.9375, 0.8111, 0.9375, 0.8111, 0.9688, 0.8111, 0.375, 0.8073, 0.4062, 0.8073, 0.4062, 0.8073, 0.375, 0.8073, 0.125, 0.8111, 0.09375, 0.8111, 0.09375, 0.8111, 0.125, 0.8111, 0.9375, 0.8111, 0.9062, 0.8111, 0.9062, 0.8111, 0.9375, 0.8111, 0.4062, 0.8073, 0.4375, 0.8073, 0.4375, 0.8073, 0.4062, 0.8073, 0.09375, 0.8111, 0.0625, 0.8111, 0.0625, 0.8111, 0.09375, 0.8111, 0.9062, 0.8111, 0.875, 0.8111, 0.875, 0.8111, 0.9062, 0.8111, 0.4375, 0.8073, 0.4688, 0.8073, 0.4688, 0.8073, 0.4375, 0.8073, 0.0625, 0.8111, 0.03125, 0.8111, 0.03125, 0.8111, 0.0625, 0.8111, 0.875, 0.8111, 0.8438, 0.8111, 0.8438, 0.8111, 0.875, 0.8111, 0.2188, 0.8111, 0.1875, 0.8111, 0.1875, 0.8111, 0.2188, 0.8111, 0.3125, 0.8073, 0.3438, 0.8073, 0.3438, 0.8073, 0.3125, 0.8073, 0.25, 0.8111, 0.2188, 0.8111, 0.2188, 0.8111, 0.25, 0.8111, 0.2812, 0.8073, 0.3125, 0.8073, 0.3125, 0.8073, 0.2812, 0.8073, 0.2812, 0.8111, 0.25, 0.8111, 0.25, 0.8111, 0.2812, 0.8111, 0.25, 0.8073, 0.2812, 0.8073, 0.2812, 0.8073, 0.25, 0.8073, 0.3125, 0.8111, 0.2812, 0.8111, 0.2812, 0.8111, 0.3125, 0.8111, 0.2188, 0.8073, 0.25, 0.8073, 0.25, 0.8073, 0.2188, 0.8073, 0.3438, 0.8111, 0.3125, 0.8111, 0.3125, 0.8111, 0.3438, 0.8111, 0.1875, 0.8073, 0.2188, 0.8073, 0.2188, 0.8073, 0.1875, 0.8073, 0.375, 0.8111, 0.3438, 0.8111, 0.3438, 0.8111, 0.375, 0.8111, 0.1562, 0.8073, 0.1875, 0.8073, 0.1875, 0.8073, 0.1562, 0.8073, 0.9688, 0.8073, 1.0, 0.8073, 1.0, 0.8073, 0.9688, 0.8073, 0.4062, 0.8111, 0.375, 0.8111, 0.375, 0.8111, 0.4062, 0.8111, 0.125, 0.8073, 0.1562, 0.8073, 0.1562, 0.8073, 0.125, 0.8073, 0.9375, 0.8073, 0.9688, 0.8073, 0.9688, 0.8073, 0.9375, 0.8073, 0.4375, 0.8111, 0.4062, 0.8111, 0.4062, 0.8111, 0.4375, 0.8111, 0.09375, 0.8073, 0.125, 0.8073, 0.125, 0.8073, 0.09375, 0.8073, 0.9062, 0.8073, 0.9375, 0.8073, 0.9375, 0.8073, 0.9062, 0.8073, 0.4688, 0.8111, 0.4375, 0.8111, 0.4375, 0.8111, 0.4688, 0.8111, 0.0625, 0.8073, 0.09375, 0.8073, 0.09375, 0.8073, 0.0625, 0.8073, 0.875, 0.8073, 0.9062, 0.8073, 0.9062, 0.8073, 0.875, 0.8073, 0.5, 0.8111, 0.4688, 0.8111, 0.4688, 0.8111, 0.5, 0.8111, 0.03125, 0.8073, 0.0625, 0.8073, 0.0625, 0.8073, 0.03125, 0.8073, 0.8438, 0.8073, 0.875, 0.8073, 0.875, 0.8073, 0.8438, 0.8073, 0.5312, 0.8111, 0.5, 0.8111, 0.5, 0.8111, 0.5312, 0.8111, 0.0, 0.8073, 0.03125, 0.8073, 0.03125, 0.8073, 0.0, 0.8073, 0.8125, 0.8073, 0.8438, 0.8073, 0.8438, 0.8073, 0.8125, 0.8073, 0.5625, 0.8111, 0.5312, 0.8111, 0.5312, 0.8111, 0.5625, 0.8111, 0.7812, 0.8073, 0.8125, 0.8073, 0.8125, 0.8073, 0.7812, 0.8073, 0.5938, 0.8111, 0.5625, 0.8111, 0.5625, 0.8111, 0.5938, 0.8111, 0.75, 0.8073, 0.7812, 0.8073, 0.7812, 0.8073, 0.75, 0.8073, 0.03125, 0.8073, 0.03125, 0.8111, 0.0, 0.8111, 0.0, 0.8073, 0.0625, 0.8073, 0.0625, 0.8111, 0.03125, 0.8111, 0.03125, 0.8073, 0.09375, 0.8073, 0.09375, 0.8111, 0.0625, 0.8111, 0.0625, 0.8073, 0.125, 0.8073, 0.125, 0.8111, 0.09375, 0.8111, 0.09375, 0.8073, 0.1562, 0.8073, 0.1562, 0.8111, 0.125, 0.8111, 0.125, 0.8073, 0.1875, 0.8073, 0.1875, 0.8111, 0.1562, 0.8111, 0.1562, 0.8073, 0.2188, 0.8073, 0.2188, 0.8111, 0.1875, 0.8111, 0.1875, 0.8073, 0.25, 0.8073, 0.25, 0.8111, 0.2188, 0.8111, 0.2188, 0.8073, 0.2812, 0.8073, 0.2812, 0.8111, 0.25, 0.8111, 0.25, 0.8073, 0.3125, 0.8073, 0.3125, 0.8111, 0.2812, 0.8111, 0.2812, 0.8073, 0.3438, 0.8073, 0.3438, 0.8111, 0.3125, 0.8111, 0.3125, 0.8073, 0.375, 0.8073, 0.375, 0.8111, 0.3438, 0.8111, 0.3438, 0.8073, 0.4062, 0.8073, 0.4062, 0.8111, 0.375, 0.8111, 0.375, 0.8073, 0.4375, 0.8073, 0.4375, 0.8111, 0.4062, 0.8111, 0.4062, 0.8073, 0.4688, 0.8073, 0.4688, 0.8111, 0.4375, 0.8111, 0.4375, 0.8073, 0.5, 0.8073, 0.5, 0.8111, 0.4688, 0.8111, 0.4688, 0.8073, 0.5312, 0.8073, 0.5312, 0.8111, 0.5, 0.8111, 0.5, 0.8073, 0.5625, 0.8073, 0.5625, 0.8111, 0.5312, 0.8111, 0.5312, 0.8073, 0.5938, 0.8073, 0.5938, 0.8111, 0.5625, 0.8111, 0.5625, 0.8073, 0.625, 0.8073, 0.625, 0.8111, 0.5938, 0.8111, 0.5938, 0.8073, 0.6562, 0.8073, 0.6562, 0.8111, 0.625, 0.8111, 0.625, 0.8073, 0.6875, 0.8073, 0.6875, 0.8111, 0.6562, 0.8111, 0.6562, 0.8073, 0.7188, 0.8073, 0.7188, 0.8111, 0.6875, 0.8111, 0.6875, 0.8073, 0.75, 0.8073, 0.75, 0.8111, 0.7188, 0.8111, 0.7188, 0.8073, 0.7812, 0.8073, 0.7812, 0.8111, 0.75, 0.8111, 0.75, 0.8073, 0.8125, 0.8073, 0.8125, 0.8111, 0.7812, 0.8111, 0.7812, 0.8073, 0.8438, 0.8073, 0.8438, 0.8111, 0.8125, 0.8111, 0.8125, 0.8073, 0.875, 0.8073, 0.875, 0.8111, 0.8438, 0.8111, 0.8438, 0.8073, 0.9062, 0.8073, 0.9062, 0.8111, 0.875, 0.8111, 0.875, 0.8073, 0.9375, 0.8073, 0.9375, 0.8111, 0.9062, 0.8111, 0.9062, 0.8073, 0.9688, 0.8073, 0.9688, 0.8111, 0.9375, 0.8111, 0.9375, 0.8073, 1.0, 0.8073, 1.0, 0.8111, 0.9688, 0.8111, 0.9688, 0.8073, 0.4375, 0.8111, 0.4062, 0.8111, 0.4062, 0.8111, 0.4375, 0.8111, 0.0625, 0.8073, 0.09375, 0.8073, 0.09375, 0.8073, 0.0625, 0.8073, 0.875, 0.8073, 0.9062, 0.8073, 0.9062, 0.8073, 0.875, 0.8073, 0.4688, 0.8111, 0.4375, 0.8111, 0.4375, 0.8111, 0.4688, 0.8111, 0.03125, 0.8073, 0.0625, 0.8073, 0.0625, 0.8073, 0.03125, 0.8073, 0.8438, 0.8073, 0.875, 0.8073, 0.875, 0.8073, 0.8438, 0.8073, 0.5, 0.8111, 0.4688, 0.8111, 0.4688, 0.8111, 0.5, 0.8111, 0.0, 0.8073, 0.03125, 0.8073, 0.03125, 0.8073, 0.0, 0.8073, 0.8125, 0.8073, 0.8438, 0.8073, 0.8438, 0.8073, 0.8125, 0.8073, 0.5312, 0.8111, 0.5, 0.8111, 0.5, 0.8111, 0.5312, 0.8111, 0.7812, 0.8073, 0.8125, 0.8073, 0.8125, 0.8073, 0.7812, 0.8073, 0.5625, 0.8111, 0.5312, 0.8111, 0.5312, 0.8111, 0.5625, 0.8111, 0.75, 0.8073, 0.7812, 0.8073, 0.7812, 0.8073, 0.75, 0.8073, 0.5938, 0.8111, 0.5625, 0.8111, 0.5625, 0.8111, 0.5938, 0.8111, 0.7188, 0.8073, 0.75, 0.8073, 0.75, 0.8073, 0.7188, 0.8073, 0.625, 0.8111, 0.5938, 0.8111, 0.5938, 0.8111, 0.625, 0.8111, 0.6875, 0.8073, 0.7188, 0.8073, 0.7188, 0.8073, 0.6875, 0.8073, 0.6562, 0.8111, 0.625, 0.8111, 0.625, 0.8111, 0.6562, 0.8111, 0.6562, 0.8073, 0.6875, 0.8073, 0.6875, 0.8073, 0.6562, 0.8073, 0.6875, 0.8111, 0.6562, 0.8111, 0.6562, 0.8111, 0.6875, 0.8111, 0.625, 0.8073, 0.6562, 0.8073, 0.6562, 0.8073, 0.625, 0.8073, 0.7188, 0.8111, 0.6875, 0.8111, 0.6875, 0.8111, 0.7188, 0.8111, 0.5938, 0.8073, 0.625, 0.8073, 0.625, 0.8073, 0.5938, 0.8073, 0.75, 0.8111, 0.7188, 0.8111, 0.7188, 0.8111, 0.75, 0.8111, 0.5625, 0.8073, 0.5938, 0.8073, 0.5938, 0.8073, 0.5625, 0.8073, 0.7812, 0.8111, 0.75, 0.8111, 0.75, 0.8111, 0.7812, 0.8111, 0.5312, 0.8073, 0.5625, 0.8073, 0.5625, 0.8073, 0.5312, 0.8073, 0.8125, 0.8111, 0.7812, 0.8111, 0.7812, 0.8111, 0.8125, 0.8111, 0.5, 0.8073, 0.5312, 0.8073, 0.5312, 0.8073, 0.5, 0.8073, 0.8438, 0.8111, 0.8125, 0.8111, 0.8125, 0.8111, 0.8438, 0.8111, 0.03125, 0.8111, 0.0, 0.8111, 0.0, 0.8111, 0.03125, 0.8111, 0.4688, 0.8073, 0.5, 0.8073, 0.5, 0.8073, 0.4688, 0.8073, 0.1875, 0.6715, 0.1875, 0.8073, 0.1562, 0.8073, 0.1563, 0.6715, 0.1562, 0.6536, 0.1875, 0.6536, 0.1875, 0.6536, 0.1562, 0.6536, 0.1875, 0.6715, 0.1563, 0.6715, 0.1563, 0.6715, 0.1875, 0.6715, 0.1875, 0.6536, 0.1875, 0.6715, 0.1563, 0.6715, 0.1562, 0.6536, 0.1875, 0.6536, 0.1875, 0.6715, 0.1875, 0.6715, 0.1875, 0.6536, 0.1563, 0.6715, 0.1562, 0.6536, 0.1562, 0.6536, 0.1563, 0.6715, 0.03125, 0.8111, 0.03125, 0.9952, 0.0, 0.9952, 0.0, 0.8111, 0.0625, 0.8111, 0.0625, 0.9952, 0.03125, 0.9952, 0.03125, 0.8111, 0.09375, 0.8111, 0.09375, 0.9952, 0.0625, 0.9952, 0.0625, 0.8111, 0.125, 0.8111, 0.125, 0.9952, 0.09375, 0.9952, 0.09375, 0.8111, 0.1562, 0.8111, 0.1562, 0.9952, 0.125, 0.9952, 0.125, 0.8111, 0.1875, 0.8111, 0.1875, 0.9952, 0.1562, 0.9952, 0.1562, 0.8111, 0.2188, 0.8111, 0.2188, 0.9952, 0.1875, 0.9952, 0.1875, 0.8111, 0.25, 0.8111, 0.25, 0.9952, 0.2188, 0.9952, 0.2188, 0.8111, 0.2812, 0.8111, 0.2812, 0.9952, 0.25, 0.9952, 0.25, 0.8111, 0.3125, 0.8111, 0.3125, 0.9952, 0.2812, 0.9952, 0.2812, 0.8111, 0.3438, 0.8111, 0.3438, 0.9952, 0.3125, 0.9952, 0.3125, 0.8111, 0.375, 0.8111, 0.375, 0.9952, 0.3438, 0.9952, 0.3438, 0.8111, 0.4062, 0.8111, 0.4062, 0.9952, 0.375, 0.9952, 0.375, 0.8111, 0.4375, 0.8111, 0.4375, 0.9952, 0.4062, 0.9952, 0.4062, 0.8111, 0.4688, 0.8111, 0.4688, 0.9952, 0.4375, 0.9952, 0.4375, 0.8111, 0.5, 0.8111, 0.5, 0.9952, 0.4688, 0.9952, 0.4688, 0.8111, 0.5312, 0.8111, 0.5312, 0.9952, 0.5, 0.9952, 0.5, 0.8111, 0.5625, 0.8111, 0.5625, 0.9952, 0.5312, 0.9952, 0.5312, 0.8111, 0.5938, 0.8111, 0.5938, 0.9952, 0.5625, 0.9952, 0.5625, 0.8111, 0.625, 0.8111, 0.625, 0.9952, 0.5938, 0.9952, 0.5938, 0.8111, 0.6562, 0.8111, 0.6562, 0.9952, 0.625, 0.9952, 0.625, 0.8111, 0.6875, 0.8111, 0.6875, 0.9952, 0.6562, 0.9952, 0.6562, 0.8111, 0.7188, 0.8111, 0.7188, 0.9952, 0.6875, 0.9952, 0.6875, 0.8111, 0.75, 0.8111, 0.75, 0.9952, 0.7188, 0.9952, 0.7188, 0.8111, 0.7812, 0.8111, 0.7812, 0.9952, 0.75, 0.9952, 0.75, 0.8111, 0.8125, 0.8111, 0.8125, 0.9952, 0.7812, 0.9952, 0.7812, 0.8111, 0.8438, 0.8111, 0.8438, 0.9952, 0.8125, 0.9952, 0.8125, 0.8111, 0.875, 0.8111, 0.875, 0.9952, 0.8438, 0.9952, 0.8438, 0.8111, 0.9062, 0.8111, 0.9062, 0.9952, 0.875, 0.9952, 0.875, 0.8111, 0.9375, 0.8111, 0.9375, 0.9952, 0.9062, 0.9952, 0.9062, 0.8111, 0.9688, 0.8111, 0.9688, 0.9952, 0.9375, 0.9952, 0.9375, 0.8111, 1.0, 0.8111, 1.0, 0.9952, 0.9688, 0.9952, 0.9688, 0.8111, 1.0, 0.9952, 1.0, 1.0, 0.9688, 1.0, 0.9688, 0.9952, 0.9688, 0.9952, 0.9688, 1.0, 0.9375, 1.0, 0.9375, 0.9952, 0.9375, 0.9952, 0.9375, 1.0, 0.9062, 1.0, 0.9062, 0.9952, 0.9062, 0.9952, 0.9062, 1.0, 0.875, 1.0, 0.875, 0.9952, 0.875, 0.9952, 0.875, 1.0, 0.8438, 1.0, 0.8438, 0.9952, 0.8438, 0.9952, 0.8438, 1.0, 0.8125, 1.0, 0.8125, 0.9952, 0.8125, 0.9952, 0.8125, 1.0, 0.7812, 1.0, 0.7812, 0.9952, 0.7812, 0.9952, 0.7812, 1.0, 0.75, 1.0, 0.75, 0.9952, 0.75, 0.9952, 0.75, 1.0, 0.7188, 1.0, 0.7188, 0.9952, 0.7188, 0.9952, 0.7188, 1.0, 0.6875, 1.0, 0.6875, 0.9952, 0.6875, 0.9952, 0.6875, 1.0, 0.6562, 1.0, 0.6562, 0.9952, 0.6562, 0.9952, 0.6562, 1.0, 0.625, 1.0, 0.625, 0.9952, 0.625, 0.9952, 0.625, 1.0, 0.5938, 1.0, 0.5938, 0.9952, 0.5938, 0.9952, 0.5938, 1.0, 0.5625, 1.0, 0.5625, 0.9952, 0.5625, 0.9952, 0.5625, 1.0, 0.5312, 1.0, 0.5312, 0.9952, 0.5312, 0.9952, 0.5312, 1.0, 0.5, 1.0, 0.5, 0.9952, 0.5, 0.9952, 0.5, 1.0, 0.4688, 1.0, 0.4688, 0.9952, 0.4688, 0.9952, 0.4688, 1.0, 0.4375, 1.0, 0.4375, 0.9952, 0.4375, 0.9952, 0.4375, 1.0, 0.4062, 1.0, 0.4062, 0.9952, 0.4062, 0.9952, 0.4062, 1.0, 0.375, 1.0, 0.375, 0.9952, 0.375, 0.9952, 0.375, 1.0, 0.3438, 1.0, 0.3438, 0.9952, 0.3438, 0.9952, 0.3438, 1.0, 0.3125, 1.0, 0.3125, 0.9952, 0.3125, 0.9952, 0.3125, 1.0, 0.2812, 1.0, 0.2812, 0.9952, 0.2812, 0.9952, 0.2812, 1.0, 0.25, 1.0, 0.25, 0.9952, 0.25, 0.9952, 0.25, 1.0, 0.2188, 1.0, 0.2188, 0.9952, 0.2188, 0.9952, 0.2188, 1.0, 0.1875, 1.0, 0.1875, 0.9952, 0.1875, 0.9952, 0.1875, 1.0, 0.1562, 1.0, 0.1562, 0.9952, 0.1562, 0.9952, 0.1562, 1.0, 0.125, 1.0, 0.125, 0.9952, 0.125, 0.9952, 0.125, 1.0, 0.09375, 1.0, 0.09375, 0.9952, 0.09375, 0.9952, 0.09375, 1.0, 0.0625, 1.0, 0.0625, 0.9952, 0.0625, 0.9952, 0.0625, 1.0, 0.03125, 1.0, 0.03125, 0.9952, 0.03125, 0.9952, 0.03125, 1.0, 0.0, 1.0, 0.0, 0.9952, 0.875, 0.9952, 0.9062, 0.9952, 0.9062, 0.9952, 0.875, 0.9952, 0.0625, 0.9952, 0.09375, 0.9952, 0.09375, 0.9952, 0.0625, 0.9952, 0.1956, 0.3833, 0.2038, 0.4197, 0.2038, 0.4197, 0.1956, 0.3833, 0.9062, 0.9952, 0.9375, 0.9952, 0.9375, 0.9952, 0.9062, 0.9952, 0.09375, 0.9952, 0.125, 0.9952, 0.125, 0.9952, 0.09375, 0.9952, 0.2628, 0.4854, 0.275, 0.4717, 0.275, 0.4717, 0.2628, 0.4854, 0.9375, 0.9952, 0.9688, 0.9952, 0.9688, 0.9952, 0.9375, 0.9952, 0.3104, 0.1582, 0.3044, 0.1167, 0.3044, 0.1167, 0.3104, 0.1582, 0.125, 0.9952, 0.1562, 0.9952, 0.1562, 0.9952, 0.125, 0.9952, 0.2137, 0.05045, 0.2038, 0.08029, 0.2038, 0.08029, 0.2137, 0.05045, 0.9688, 0.9952, 1.0, 0.9952, 1.0, 0.9952, 0.9688, 0.9952, 0.1562, 0.9952, 0.1875, 0.9952, 0.1875, 0.9952, 0.1562, 0.9952, 0.2038, 0.4197, 0.2137, 0.4496, 0.2137, 0.4496, 0.2038, 0.4197, 0.1875, 0.9952, 0.2188, 0.9952, 0.2188, 0.9952, 0.1875, 0.9952, 0.275, 0.4717, 0.2863, 0.4496, 0.2863, 0.4496, 0.275, 0.4717, 0.3044, 0.1167, 0.2962, 0.08029, 0.2962, 0.08029, 0.3044, 0.1167, 0.2188, 0.9952, 0.25, 0.9952, 0.25, 0.9952, 0.2188, 0.9952, 0.2038, 0.08029, 0.1956, 0.1167, 0.1956, 0.1167, 0.2038, 0.08029, 0.25, 0.9952, 0.2812, 0.9952, 0.2812, 0.9952, 0.25, 0.9952, 0.2137, 0.4496, 0.225, 0.4717, 0.225, 0.4717, 0.2137, 0.4496, 0.2812, 0.9952, 0.3125, 0.9952, 0.3125, 0.9952, 0.2812, 0.9952, 0.2863, 0.4496, 0.2962, 0.4197, 0.2962, 0.4197, 0.2863, 0.4496, 0.2962, 0.08029, 0.2863, 0.05045, 0.2863, 0.05045, 0.2962, 0.08029, 0.3125, 0.9952, 0.3438, 0.9952, 0.3438, 0.9952, 0.3125, 0.9952, 0.1956, 0.1167, 0.1896, 0.1582, 0.1896, 0.1582, 0.1956, 0.1167, 0.3438, 0.9952, 0.375, 0.9952, 0.375, 0.9952, 0.3438, 0.9952, 0.225, 0.4717, 0.2372, 0.4854, 0.2372, 0.4854, 0.225, 0.4717, 0.2962, 0.4197, 0.3044, 0.3833, 0.3044, 0.3833, 0.2962, 0.4197, 0.375, 0.9952, 0.4062, 0.9952, 0.4062, 0.9952, 0.375, 0.9952, 0.2863, 0.05045, 0.275, 0.02827, 0.275, 0.02827, 0.2863, 0.05045, 0.4062, 0.9952, 0.4375, 0.9952, 0.4375, 0.9952, 0.4062, 0.9952, 0.1896, 0.1582, 0.1859, 0.2032, 0.1859, 0.2032, 0.1896, 0.1582, 0.9688, 0.5, 0.9688, 1.0, 0.9375, 1.0, 0.9375, 0.5, 0.9375, 0.5, 0.9375, 1.0, 0.9062, 1.0, 0.9062, 0.5, 0.9062, 0.5, 0.9062, 1.0, 0.875, 1.0, 0.875, 0.5, 0.875, 0.5, 0.875, 1.0, 0.8438, 1.0, 0.8438, 0.5, 0.8438, 0.5, 0.8438, 1.0, 0.8125, 1.0, 0.8125, 0.5, 0.8125, 0.5, 0.8125, 1.0, 0.7812, 1.0, 0.7812, 0.5, 0.7812, 0.5, 0.7812, 1.0, 0.75, 1.0, 0.75, 0.5, 0.75, 0.5, 0.75, 1.0, 0.7188, 1.0, 0.7188, 0.5, 0.7188, 0.5, 0.7188, 1.0, 0.6875, 1.0, 0.6875, 0.5, 0.6875, 0.5, 0.6875, 1.0, 0.6562, 1.0, 0.6562, 0.5, 0.6562, 0.5, 0.6562, 1.0, 0.625, 1.0, 0.625, 0.5, 0.625, 0.5, 0.625, 1.0, 0.5938, 1.0, 0.5938, 0.5, 0.5938, 0.5, 0.5938, 1.0, 0.5625, 1.0, 0.5625, 0.5, 0.5625, 0.5, 0.5625, 1.0, 0.5312, 1.0, 0.5312, 0.5, 0.5312, 0.5, 0.5312, 1.0, 0.5, 1.0, 0.5, 0.5, 0.5, 0.5, 0.5, 1.0, 0.4688, 1.0, 0.4688, 0.5, 0.4688, 0.5, 0.4688, 1.0, 0.4375, 1.0, 0.4375, 0.5, 0.4375, 0.5, 0.4375, 1.0, 0.4062, 1.0, 0.4062, 0.5, 0.4062, 0.5, 0.4062, 1.0, 0.375, 1.0, 0.375, 0.5, 0.375, 0.5, 0.375, 1.0, 0.3438, 1.0, 0.3438, 0.5, 0.3438, 0.5, 0.3438, 1.0, 0.3125, 1.0, 0.3125, 0.5, 0.3125, 0.5, 0.3125, 1.0, 0.2812, 1.0, 0.2812, 0.5, 0.2812, 0.5, 0.2812, 1.0, 0.25, 1.0, 0.25, 0.5, 0.25, 0.5, 0.25, 1.0, 0.2188, 1.0, 0.2188, 0.5, 0.2188, 0.5, 0.2188, 1.0, 0.1875, 1.0, 0.1875, 0.5, 0.1875, 0.5, 0.1875, 1.0, 0.1562, 1.0, 0.1562, 0.5, 0.1562, 0.5, 0.1562, 1.0, 0.125, 1.0, 0.125, 0.5, 0.125, 0.5, 0.125, 1.0, 0.09375, 1.0, 0.09375, 0.5, 0.09375, 0.5, 0.09375, 1.0, 0.0625, 1.0, 0.0625, 0.5, 0.0625, 0.5, 0.0625, 1.0, 0.03125, 1.0, 0.03125, 0.5, 0.03125, 0.5, 0.03125, 1.0, 0.0, 1.0, 0.0, 0.5, 0.75, 0.49, 0.7968, 0.4854, 0.8418, 0.4717, 0.8833, 0.4496, 0.9197, 0.4197, 0.9496, 0.3833, 0.9717, 0.3418, 0.9854, 0.2968, 0.99, 0.25, 0.9854, 0.2032, 0.9717, 0.1582, 0.9496, 0.1167, 0.9197, 0.08029, 0.8833, 0.05045, 0.8418, 0.02827, 0.7968, 0.01461, 0.75, 0.01, 0.7032, 0.01461, 0.6582, 0.02827, 0.6167, 0.05045, 0.5803, 0.08029, 0.5504, 0.1167, 0.5283, 0.1582, 0.5146, 0.2032, 0.51, 0.25, 0.5146, 0.2968, 0.5283, 0.3418, 0.5504, 0.3833, 0.5803, 0.4197, 0.6167, 0.4496, 0.6582, 0.4717, 0.7032, 0.4854, 0.2968, 0.4854, 0.25, 0.49, 0.2032, 0.4854, 0.1582, 0.4717, 0.1167, 0.4496, 0.08029, 0.4197, 0.05045, 0.3833, 0.02827, 0.3418, 0.01461, 0.2968, 0.01, 0.25, 0.01461, 0.2032, 0.02827, 0.1582, 0.05045, 0.1167, 0.08029, 0.08029, 0.1167, 0.05045, 0.1582, 0.02827, 0.2032, 0.01461, 0.25, 0.01, 0.2968, 0.01461, 0.3418, 0.02827, 0.3833, 0.05045, 0.4197, 0.08029, 0.4496, 0.1167, 0.4717, 0.1582, 0.4854, 0.2032, 0.49, 0.25, 0.4854, 0.2968, 0.4717, 0.3418, 0.4496, 0.3833, 0.4197, 0.4197, 0.3833, 0.4496, 0.3418, 0.4717, 1.0, 0.5, 1.0, 1.0, 0.9688, 1.0, 0.9688, 0.5, 0.9688, 0.5, 0.9688, 1.0, 0.9375, 1.0, 0.9375, 0.5, 0.9375, 0.5, 0.9375, 1.0, 0.9062, 1.0, 0.9062, 0.5, 0.9062, 0.5, 0.9062, 1.0, 0.875, 1.0, 0.875, 0.5, 0.875, 0.5, 0.875, 1.0, 0.8438, 1.0, 0.8438, 0.5, 0.8438, 0.5, 0.8438, 1.0, 0.8125, 1.0, 0.8125, 0.5, 0.8125, 0.5, 0.8125, 1.0, 0.7812, 1.0, 0.7812, 0.5, 0.7812, 0.5, 0.7812, 1.0, 0.75, 1.0, 0.75, 0.5, 0.75, 0.5, 0.75, 1.0, 0.7188, 1.0, 0.7188, 0.5, 0.7188, 0.5, 0.7188, 1.0, 0.6875, 1.0, 0.6875, 0.5, 0.6875, 0.5, 0.6875, 1.0, 0.6562, 1.0, 0.6562, 0.5, 0.6562, 0.5, 0.6562, 1.0, 0.625, 1.0, 0.625, 0.5, 0.625, 0.5, 0.625, 1.0, 0.5938, 1.0, 0.5938, 0.5, 0.5938, 0.5, 0.5938, 1.0, 0.5625, 1.0, 0.5625, 0.5, 0.5625, 0.5, 0.5625, 1.0, 0.5312, 1.0, 0.5312, 0.5, 0.5312, 0.5, 0.5312, 1.0, 0.5, 1.0, 0.5, 0.5, 0.5, 0.5, 0.5, 1.0, 0.4688, 1.0, 0.4688, 0.5, 0.4688, 0.5, 0.4688, 1.0, 0.4375, 1.0, 0.4375, 0.5, 0.4375, 0.5, 0.4375, 1.0, 0.4062, 1.0, 0.4062, 0.5, 0.4062, 0.5, 0.4062, 1.0, 0.375, 1.0, 0.375, 0.5, 0.375, 0.5, 0.375, 1.0, 0.3438, 1.0, 0.3438, 0.5, 0.3438, 0.5, 0.3438, 1.0, 0.3125, 1.0, 0.3125, 0.5, 0.3125, 0.5, 0.3125, 1.0, 0.2812, 1.0, 0.2812, 0.5, 0.2812, 0.5, 0.2812, 1.0, 0.25, 1.0, 0.25, 0.5, 0.25, 0.5, 0.25, 1.0, 0.2188, 1.0, 0.2188, 0.5, 0.2188, 0.5, 0.2188, 1.0, 0.1875, 1.0, 0.1875, 0.5, 0.1875, 0.5, 0.1875, 1.0, 0.1562, 1.0, 0.1562, 0.5, 0.1562, 0.5, 0.1562, 1.0, 0.125, 1.0, 0.125, 0.5, 0.125, 0.5, 0.125, 1.0, 0.09375, 1.0, 0.09375, 0.5, 0.09375, 0.5, 0.09375, 1.0, 0.0625, 1.0, 0.0625, 0.5, 0.0625, 0.5, 0.0625, 1.0, 0.03125, 1.0, 0.03125, 0.5, 0.03125, 0.5, 0.03125, 1.0, 0.0, 1.0, 0.0, 0.5, 0.75, 0.49, 0.7968, 0.4854, 0.8418, 0.4717, 0.8833, 0.4496, 0.9197, 0.4197, 0.9496, 0.3833, 0.9717, 0.3418, 0.9854, 0.2968, 0.99, 0.25, 0.9854, 0.2032, 0.9717, 0.1582, 0.9496, 0.1167, 0.9197, 0.08029, 0.8833, 0.05045, 0.8418, 0.02827, 0.7968, 0.01461, 0.75, 0.01, 0.7032, 0.01461, 0.6582, 0.02827, 0.6167, 0.05045, 0.5803, 0.08029, 0.5504, 0.1167, 0.5283, 0.1582, 0.5146, 0.2032, 0.51, 0.25, 0.5146, 0.2968, 0.5283, 0.3418, 0.5504, 0.3833, 0.5803, 0.4197, 0.6167, 0.4496, 0.6582, 0.4717, 0.7032, 0.4854, 0.2968, 0.4854, 0.25, 0.49, 0.2032, 0.4854, 0.1582, 0.4717, 0.1167, 0.4496, 0.08029, 0.4197, 0.05045, 0.3833, 0.02827, 0.3418, 0.01461, 0.2968, 0.01, 0.25, 0.01461, 0.2032, 0.02827, 0.1582, 0.05045, 0.1167, 0.08029, 0.08029, 0.1167, 0.05045, 0.1582, 0.02827, 0.2032, 0.01461, 0.25, 0.01, 0.2968, 0.01461, 0.3418, 0.02827, 0.3833, 0.05045, 0.4197, 0.08029, 0.4496, 0.1167, 0.4717, 0.1582, 0.4854, 0.2032, 0.49, 0.25, 0.4854, 0.2968, 0.4717, 0.3418, 0.4496, 0.3833, 0.4197, 0.4197, 0.3833, 0.4496, 0.3418, 0.4717, 1.0, 0.5, 1.0, 1.0, 0.9688, 1.0, 0.9688, 0.5, 0.9688, 0.5, 0.9688, 1.0, 0.9375, 1.0, 0.9375, 0.5, 0.9375, 0.5, 0.9375, 1.0, 0.9062, 1.0, 0.9062, 0.5, 0.9062, 0.5, 0.9062, 1.0, 0.875, 1.0, 0.875, 0.5, 0.875, 0.5, 0.875, 1.0, 0.8438, 1.0, 0.8438, 0.5, 0.8438, 0.5, 0.8438, 1.0, 0.8125, 1.0, 0.8125, 0.5, 0.8125, 0.5, 0.8125, 1.0, 0.7812, 1.0, 0.7812, 0.5, 0.7812, 0.5, 0.7812, 1.0, 0.75, 1.0, 0.75, 0.5, 0.75, 0.5, 0.75, 1.0, 0.7188, 1.0, 0.7188, 0.5, 0.7188, 0.5, 0.7188, 1.0, 0.6875, 1.0, 0.6875, 0.5, 0.6875, 0.5, 0.6875, 1.0, 0.6562, 1.0, 0.6562, 0.5, 0.6562, 0.5, 0.6562, 1.0, 0.625, 1.0, 0.625, 0.5, 0.625, 0.5, 0.625, 1.0, 0.5938, 1.0, 0.5938, 0.5, 0.5938, 0.5, 0.5938, 1.0, 0.5625, 1.0, 0.5625, 0.5, 0.5625, 0.5, 0.5625, 1.0, 0.5312, 1.0, 0.5312, 0.5, 0.5312, 0.5, 0.5312, 1.0, 0.5, 1.0, 0.5, 0.5, 0.5, 0.5, 0.5, 1.0, 0.4688, 1.0, 0.4688, 0.5, 0.4688, 0.5, 0.4688, 1.0, 0.4375, 1.0, 0.4375, 0.5, 0.4375, 0.5, 0.4375, 1.0, 0.4062, 1.0, 0.4062, 0.5, 0.4062, 0.5, 0.4062, 1.0, 0.375, 1.0, 0.375, 0.5, 0.375, 0.5, 0.375, 1.0, 0.3438, 1.0, 0.3438, 0.5, 0.3438, 0.5, 0.3438, 1.0, 0.3125, 1.0, 0.3125, 0.5, 0.3125, 0.5, 0.3125, 1.0, 0.2812, 1.0, 0.2812, 0.5, 0.2812, 0.5, 0.2812, 1.0, 0.25, 1.0, 0.25, 0.5, 0.25, 0.5, 0.25, 1.0, 0.2188, 1.0, 0.2188, 0.5, 0.2188, 0.5, 0.2188, 1.0, 0.1875, 1.0, 0.1875, 0.5, 0.1875, 0.5, 0.1875, 1.0, 0.1562, 1.0, 0.1562, 0.5, 0.1562, 0.5, 0.1562, 1.0, 0.125, 1.0, 0.125, 0.5, 0.125, 0.5, 0.125, 1.0, 0.09375, 1.0, 0.09375, 0.5, 0.09375, 0.5, 0.09375, 1.0, 0.0625, 1.0, 0.0625, 0.5, 0.0625, 0.5, 0.0625, 1.0, 0.03125, 1.0, 0.03125, 0.5, 0.03125, 0.5, 0.03125, 1.0, 0.0, 1.0, 0.0, 0.5, 0.75, 0.49, 0.7968, 0.4854, 0.8418, 0.4717, 0.8833, 0.4496, 0.9197, 0.4197, 0.9496, 0.3833, 0.9717, 0.3418, 0.9854, 0.2968, 0.99, 0.25, 0.9854, 0.2032, 0.9717, 0.1582, 0.9496, 0.1167, 0.9197, 0.08029, 0.8833, 0.05045, 0.8418, 0.02827, 0.7968, 0.01461, 0.75, 0.01, 0.7032, 0.01461, 0.6582, 0.02827, 0.6167, 0.05045, 0.5803, 0.08029, 0.5504, 0.1167, 0.5283, 0.1582, 0.5146, 0.2032, 0.51, 0.25, 0.5146, 0.2968, 0.5283, 0.3418, 0.5504, 0.3833, 0.5803, 0.4197, 0.6167, 0.4496, 0.6582, 0.4717, 0.7032, 0.4854, 0.2968, 0.4854, 0.25, 0.49, 0.2032, 0.4854, 0.1582, 0.4717, 0.1167, 0.4496, 0.08029, 0.4197, 0.05045, 0.3833, 0.02827, 0.3418, 0.01461, 0.2968, 0.01, 0.25, 0.01461, 0.2032, 0.02827, 0.1582, 0.05045, 0.1167, 0.08029, 0.08029, 0.1167, 0.05045, 0.1582, 0.02827, 0.2032, 0.01461, 0.25, 0.01, 0.2968, 0.01461, 0.3418, 0.02827, 0.3833, 0.05045, 0.4197, 0.08029, 0.4496, 0.1167, 0.4717, 0.1582, 0.4854, 0.2032, 0.49, 0.25, 0.4854, 0.2968, 0.4717, 0.3418, 0.4496, 0.3833, 0.4197, 0.4197, 0.3833, 0.4496, 0.3418, 0.4717, 1.0, 0.5, 1.0, 1.0, 0.9688, 1.0, 0.9688, 0.5, 0.9688, 0.5, 0.9688, 1.0, 0.9375, 1.0, 0.9375, 0.5, 0.9375, 0.5, 0.9375, 1.0, 0.9062, 1.0, 0.9062, 0.5, 0.9062, 0.5, 0.9062, 1.0, 0.875, 1.0, 0.875, 0.5, 0.875, 0.5, 0.875, 1.0, 0.8438, 1.0, 0.8438, 0.5, 0.8438, 0.5, 0.8438, 1.0, 0.8125, 1.0, 0.8125, 0.5, 0.8125, 0.5, 0.8125, 1.0, 0.7812, 1.0, 0.7812, 0.5, 0.7812, 0.5, 0.7812, 1.0, 0.75, 1.0, 0.75, 0.5, 0.75, 0.5, 0.75, 1.0, 0.7188, 1.0, 0.7188, 0.5, 0.7188, 0.5, 0.7188, 1.0, 0.6875, 1.0, 0.6875, 0.5, 0.6875, 0.5, 0.6875, 1.0, 0.6562, 1.0, 0.6562, 0.5, 0.6562, 0.5, 0.6562, 1.0, 0.625, 1.0, 0.625, 0.5, 0.625, 0.5, 0.625, 1.0, 0.5938, 1.0, 0.5938, 0.5, 0.5938, 0.5, 0.5938, 1.0, 0.5625, 1.0, 0.5625, 0.5, 0.5625, 0.5, 0.5625, 1.0, 0.5312, 1.0, 0.5312, 0.5, 0.5312, 0.5, 0.5312, 1.0, 0.5, 1.0, 0.5, 0.5, 0.5, 0.5, 0.5, 1.0, 0.4688, 1.0, 0.4688, 0.5, 0.4688, 0.5, 0.4688, 1.0, 0.4375, 1.0, 0.4375, 0.5, 0.4375, 0.5, 0.4375, 1.0, 0.4062, 1.0, 0.4062, 0.5, 0.4062, 0.5, 0.4062, 1.0, 0.375, 1.0, 0.375, 0.5, 0.375, 0.5, 0.375, 1.0, 0.3438, 1.0, 0.3438, 0.5, 0.3438, 0.5, 0.3438, 1.0, 0.3125, 1.0, 0.3125, 0.5, 0.3125, 0.5, 0.3125, 1.0, 0.2812, 1.0, 0.2812, 0.5, 0.2812, 0.5, 0.2812, 1.0, 0.25, 1.0, 0.25, 0.5, 0.25, 0.5, 0.25, 1.0, 0.2188, 1.0, 0.2188, 0.5, 0.2188, 0.5, 0.2188, 1.0, 0.1875, 1.0, 0.1875, 0.5, 0.1875, 0.5, 0.1875, 1.0, 0.1562, 1.0, 0.1562, 0.5, 0.1562, 0.5, 0.1562, 1.0, 0.125, 1.0, 0.125, 0.5, 0.125, 0.5, 0.125, 1.0, 0.09375, 1.0, 0.09375, 0.5, 0.09375, 0.5, 0.09375, 1.0, 0.0625, 1.0, 0.0625, 0.5, 0.0625, 0.5, 0.0625, 1.0, 0.03125, 1.0, 0.03125, 0.5, 0.03125, 0.5, 0.03125, 1.0, 0.0, 1.0, 0.0, 0.5, 0.75, 0.49, 0.7968, 0.4854, 0.8418, 0.4717, 0.8833, 0.4496, 0.9197, 0.4197, 0.9496, 0.3833, 0.9717, 0.3418, 0.9854, 0.2968, 0.99, 0.25, 0.9854, 0.2032, 0.9717, 0.1582, 0.9496, 0.1167, 0.9197, 0.08029, 0.8833, 0.05045, 0.8418, 0.02827, 0.7968, 0.01461, 0.75, 0.01, 0.7032, 0.01461, 0.6582, 0.02827, 0.6167, 0.05045, 0.5803, 0.08029, 0.5504, 0.1167, 0.5283, 0.1582, 0.5146, 0.2032, 0.51, 0.25, 0.5146, 0.2968, 0.5283, 0.3418, 0.5504, 0.3833, 0.5803, 0.4197, 0.6167, 0.4496, 0.6582, 0.4717, 0.7032, 0.4854, 0.2968, 0.4854, 0.25, 0.49, 0.2032, 0.4854, 0.1582, 0.4717, 0.1167, 0.4496, 0.08029, 0.4197, 0.05045, 0.3833, 0.02827, 0.3418, 0.01461, 0.2968, 0.01, 0.25, 0.01461, 0.2032, 0.02827, 0.1582, 0.05045, 0.1167, 0.08029, 0.08029, 0.1167, 0.05045, 0.1582, 0.02827, 0.2032, 0.01461, 0.25, 0.01, 0.2968, 0.01461, 0.3418, 0.02827, 0.3833, 0.05045, 0.4197, 0.08029, 0.4496, 0.1167, 0.4717, 0.1582, 0.4854, 0.2032, 0.49, 0.25, 0.4854, 0.2968, 0.4717, 0.3418, 0.4496, 0.3833, 0.4197, 0.4197, 0.3833, 0.4496, 0.3418, 0.4717, 1.0, 0.5, 1.0, 1.0, 0.9688, 1.0, 0.9688, 0.5, 0.9688, 0.5, 0.9688, 1.0, 0.9375, 1.0, 0.9375, 0.5, 0.9375, 0.5, 0.9375, 1.0, 0.9062, 1.0, 0.9062, 0.5, 0.9062, 0.5, 0.9062, 1.0, 0.875, 1.0, 0.875, 0.5, 0.875, 0.5, 0.875, 1.0, 0.8438, 1.0, 0.8438, 0.5, 0.8438, 0.5, 0.8438, 1.0, 0.8125, 1.0, 0.8125, 0.5, 0.8125, 0.5, 0.8125, 1.0, 0.7812, 1.0, 0.7812, 0.5, 0.7812, 0.5, 0.7812, 1.0, 0.75, 1.0, 0.75, 0.5, 0.75, 0.5, 0.75, 1.0, 0.7188, 1.0, 0.7188, 0.5, 0.7188, 0.5, 0.7188, 1.0, 0.6875, 1.0, 0.6875, 0.5, 0.6875, 0.5, 0.6875, 1.0, 0.6562, 1.0, 0.6562, 0.5, 0.6562, 0.5, 0.6562, 1.0, 0.625, 1.0, 0.625, 0.5, 0.625, 0.5, 0.625, 1.0, 0.5938, 1.0, 0.5938, 0.5, 0.5938, 0.5, 0.5938, 1.0, 0.5625, 1.0, 0.5625, 0.5, 0.5625, 0.5, 0.5625, 1.0, 0.5312, 1.0, 0.5312, 0.5, 0.5312, 0.5, 0.5312, 1.0, 0.5, 1.0, 0.5, 0.5, 0.5, 0.5, 0.5, 1.0, 0.4688, 1.0, 0.4688, 0.5, 0.4688, 0.5, 0.4688, 1.0, 0.4375, 1.0, 0.4375, 0.5, 0.4375, 0.5, 0.4375, 1.0, 0.4062, 1.0, 0.4062, 0.5, 0.4062, 0.5, 0.4062, 1.0, 0.375, 1.0, 0.375, 0.5, 0.375, 0.5, 0.375, 1.0, 0.3438, 1.0, 0.3438, 0.5, 0.3438, 0.5, 0.3438, 1.0, 0.3125, 1.0, 0.3125, 0.5, 0.3125, 0.5, 0.3125, 1.0, 0.2812, 1.0, 0.2812, 0.5, 0.2812, 0.5, 0.2812, 1.0, 0.25, 1.0, 0.25, 0.5, 0.25, 0.5, 0.25, 1.0, 0.2188, 1.0, 0.2188, 0.5, 0.2188, 0.5, 0.2188, 1.0, 0.1875, 1.0, 0.1875, 0.5, 0.1875, 0.5, 0.1875, 1.0, 0.1562, 1.0, 0.1562, 0.5, 0.1562, 0.5, 0.1562, 1.0, 0.125, 1.0, 0.125, 0.5, 0.125, 0.5, 0.125, 1.0, 0.09375, 1.0, 0.09375, 0.5, 0.09375, 0.5, 0.09375, 1.0, 0.0625, 1.0, 0.0625, 0.5, 0.0625, 0.5, 0.0625, 1.0, 0.03125, 1.0, 0.03125, 0.5, 0.03125, 0.5, 0.03125, 1.0, 0.0, 1.0, 0.0, 0.5, 0.75, 0.49, 0.7968, 0.4854, 0.8418, 0.4717, 0.8833, 0.4496, 0.9197, 0.4197, 0.9496, 0.3833, 0.9717, 0.3418, 0.9854, 0.2968, 0.99, 0.25, 0.9854, 0.2032, 0.9717, 0.1582, 0.9496, 0.1167, 0.9197, 0.08029, 0.8833, 0.05045, 0.8418, 0.02827, 0.7968, 0.01461, 0.75, 0.01, 0.7032, 0.01461, 0.6582, 0.02827, 0.6167, 0.05045, 0.5803, 0.08029, 0.5504, 0.1167, 0.5283, 0.1582, 0.5146, 0.2032, 0.51, 0.25, 0.5146, 0.2968, 0.5283, 0.3418, 0.5504, 0.3833, 0.5803, 0.4197, 0.6167, 0.4496, 0.6582, 0.4717, 0.7032, 0.4854, 0.2968, 0.4854, 0.25, 0.49, 0.2032, 0.4854, 0.1582, 0.4717, 0.1167, 0.4496, 0.08029, 0.4197, 0.05045, 0.3833, 0.02827, 0.3418, 0.01461, 0.2968, 0.01, 0.25, 0.01461, 0.2032, 0.02827, 0.1582, 0.05045, 0.1167, 0.08029, 0.08029, 0.1167, 0.05045, 0.1582, 0.02827, 0.2032, 0.01461, 0.25, 0.01, 0.2968, 0.01461, 0.3418, 0.02827, 0.3833, 0.05045, 0.4197, 0.08029, 0.4496, 0.1167, 0.4717, 0.1582, 0.4854, 0.2032, 0.49, 0.25, 0.4854, 0.2968, 0.4717, 0.3418, 0.4496, 0.3833, 0.4197, 0.4197, 0.3833, 0.4496, 0.3418, 0.4717, 1.0, 0.5, 1.0, 1.0, 0.9688, 1.0, 0.9688, 0.5, 0.9688, 0.5, 0.9688, 1.0, 0.9375, 1.0, 0.9375, 0.5, 0.9375, 0.5, 0.9375, 1.0, 0.9062, 1.0, 0.9062, 0.5, 0.9062, 0.5, 0.9062, 1.0, 0.875, 1.0, 0.875, 0.5, 0.875, 0.5, 0.875, 1.0, 0.8438, 1.0, 0.8438, 0.5, 0.8438, 0.5, 0.8438, 1.0, 0.8125, 1.0, 0.8125, 0.5, 0.8125, 0.5, 0.8125, 1.0, 0.7812, 1.0, 0.7812, 0.5, 0.7812, 0.5, 0.7812, 1.0, 0.75, 1.0, 0.75, 0.5, 0.75, 0.5, 0.75, 1.0, 0.7188, 1.0, 0.7188, 0.5, 0.7188, 0.5, 0.7188, 1.0, 0.6875, 1.0, 0.6875, 0.5, 0.6875, 0.5, 0.6875, 1.0, 0.6562, 1.0, 0.6562, 0.5, 0.6562, 0.5, 0.6562, 1.0, 0.625, 1.0, 0.625, 0.5, 0.625, 0.5, 0.625, 1.0, 0.5938, 1.0, 0.5938, 0.5, 0.5938, 0.5, 0.5938, 1.0, 0.5625, 1.0, 0.5625, 0.5, 0.5625, 0.5, 0.5625, 1.0, 0.5312, 1.0, 0.5312, 0.5, 0.5312, 0.5, 0.5312, 1.0, 0.5, 1.0, 0.5, 0.5, 0.5, 0.5, 0.5, 1.0, 0.4688, 1.0, 0.4688, 0.5, 0.4688, 0.5, 0.4688, 1.0, 0.4375, 1.0, 0.4375, 0.5, 0.4375, 0.5, 0.4375, 1.0, 0.4062, 1.0, 0.4062, 0.5, 0.4062, 0.5, 0.4062, 1.0, 0.375, 1.0, 0.375, 0.5, 0.375, 0.5, 0.375, 1.0, 0.3438, 1.0, 0.3438, 0.5, 0.3438, 0.5, 0.3438, 1.0, 0.3125, 1.0, 0.3125, 0.5, 0.3125, 0.5, 0.3125, 1.0, 0.2812, 1.0, 0.2812, 0.5, 0.2812, 0.5, 0.2812, 1.0, 0.25, 1.0, 0.25, 0.5, 0.25, 0.5, 0.25, 1.0, 0.2188, 1.0, 0.2188, 0.5, 0.2188, 0.5, 0.2188, 1.0, 0.1875, 1.0, 0.1875, 0.5, 0.1875, 0.5, 0.1875, 1.0, 0.1562, 1.0, 0.1562, 0.5, 0.1562, 0.5, 0.1562, 1.0, 0.125, 1.0, 0.125, 0.5, 0.125, 0.5, 0.125, 1.0, 0.09375, 1.0, 0.09375, 0.5, 0.09375, 0.5, 0.09375, 1.0, 0.0625, 1.0, 0.0625, 0.5, 0.0625, 0.5, 0.0625, 1.0, 0.03125, 1.0, 0.03125, 0.5, 0.03125, 0.5, 0.03125, 1.0, 0.0, 1.0, 0.0, 0.5, 0.75, 0.49, 0.7968, 0.4854, 0.8418, 0.4717, 0.8833, 0.4496, 0.9197, 0.4197, 0.9496, 0.3833, 0.9717, 0.3418, 0.9854, 0.2968, 0.99, 0.25, 0.9854, 0.2032, 0.9717, 0.1582, 0.9496, 0.1167, 0.9197, 0.08029, 0.8833, 0.05045, 0.8418, 0.02827, 0.7968, 0.01461, 0.75, 0.01, 0.7032, 0.01461, 0.6582, 0.02827, 0.6167, 0.05045, 0.5803, 0.08029, 0.5504, 0.1167, 0.5283, 0.1582, 0.5146, 0.2032, 0.51, 0.25, 0.5146, 0.2968, 0.5283, 0.3418, 0.5504, 0.3833, 0.5803, 0.4197, 0.6167, 0.4496, 0.6582, 0.4717, 0.7032, 0.4854, 0.2968, 0.4854, 0.25, 0.49, 0.2032, 0.4854, 0.1582, 0.4717, 0.1167, 0.4496, 0.08029, 0.4197, 0.05045, 0.3833, 0.02827, 0.3418, 0.01461, 0.2968, 0.01, 0.25, 0.01461, 0.2032, 0.02827, 0.1582, 0.05045, 0.1167, 0.08029, 0.08029, 0.1167, 0.05045, 0.1582, 0.02827, 0.2032, 0.01461, 0.25, 0.01, 0.2968, 0.01461, 0.3418, 0.02827, 0.3833, 0.05045, 0.4197, 0.08029, 0.4496, 0.1167, 0.4717, 0.1582, 0.4854, 0.2032, 0.49, 0.25, 0.4854, 0.2968, 0.4717, 0.3418, 0.4496, 0.3833, 0.4197, 0.4197, 0.3833, 0.4496, 0.3418, 0.4717, 1.0, 0.5, 1.0, 1.0, 0.9688, 1.0, 0.9688, 0.5])
me_cylinder.materials.append(mat_material)
me_cylinder.update()

# ---- objects
ob_cylinder = bpy.data.objects.new('Cylinder', me_cylinder)

# ---- transforms, parenting, visibility, modifiers, constraints
ob_cylinder.location = (0.0, 0.0, 0.0)

# ---- collection membership
col_collection.objects.link(ob_cylinder)

# ---- scene / render settings (as saved in the file)
scene.frame_start = 1; scene.frame_end = 250; scene.frame_set(1)
scene.render.engine = 'BLENDER_EEVEE_NEXT'
scene.cycles.sampling_pattern = 'TABULATED_SOBOL'
scene.eevee.ray_tracing_options.trace_max_roughness = 0.0
bpy.context.view_layer.update()

# ---- added for rendering (the .blend has no active camera and no usable light): camera, sun
cam_auto = bpy.data.cameras.new('AutoCamera')
cam_auto.lens = 50.0
cam_auto.sensor_width = 36.0
cam_auto.clip_end = 1000.0
ob_auto_camera = bpy.data.objects.new('AutoCamera', cam_auto)
scene.collection.objects.link(ob_auto_camera)
ob_auto_camera.location = (18.3536, -21.8202, 17.1265)
ob_auto_camera.rotation_euler = (1.09748, -7.21219e-08, 0.694738)
scene.camera = ob_auto_camera
light_auto_sun = bpy.data.lights.new('AutoSun', 'SUN')
light_auto_sun.energy = 3.0
light_auto_sun.angle = 0.0523599
ob_auto_sun = bpy.data.objects.new('AutoSun', light_auto_sun)
scene.collection.objects.link(ob_auto_sun)
ob_auto_sun.rotation_euler = (0.872665, 0.174533, 0.523599)
bpy.context.view_layer.update()
